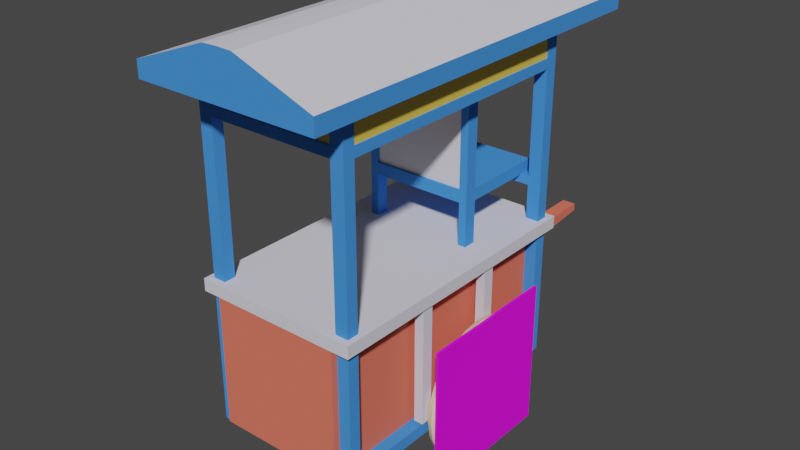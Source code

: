 # Source: GerobakBakso.blend  (saved by Blender 2.93.20; exported with 4.5.12 LTS)
import bpy
from mathutils import Matrix  # noqa: F401  (used for matrix-valued properties, if any)

bpy.ops.wm.read_factory_settings(use_empty=True)
scene = bpy.context.scene
scene.name = 'Scene'

# ---- collections
col_collection = bpy.data.collections.new('Collection'); scene.collection.children.link(col_collection)

# ---- images (referenced by path relative to the original .blend; pixels are not part of the script)
import os
ASSET_DIR = os.environ.get("B2B_ASSET_DIR", "")  # directory of the original .blend (textures are referenced by path, not embedded)
HERE = os.path.dirname(os.path.abspath(__file__))  # packed textures are extracted next to this script under _unpacked/

def load_image(name, relpath, width, height, colorspace="sRGB"):
    """Load a texture the original file referenced (path relative to the .blend, or extracted next to this script)."""
    p = next((c for c in (os.path.join(HERE, relpath), os.path.join(ASSET_DIR, relpath)) if relpath and os.path.exists(c)), "")
    if p:
        img = bpy.data.images.load(p, check_existing=True)
        img.name = name
    else:  # same state as the original file: an image datablock whose file is absent (Cycles renders it pink)
        img = bpy.data.images.new(name, width, height)
        img.source = "FILE"
        img.filepath = "//" + (relpath or name)
    img.colorspace_settings.name = colorspace
    return img
img_roadwheeltexture_png = load_image('RoadWheelTexture.png', 'RoadWheelTexture.png', 1024, 1024, 'sRGB')

# ---- materials (node trees are filled in below, after node groups)
mat_id_0 = bpy.data.materials.new('ID_0')
mat_id_0.use_transparent_shadow = False
mat_id_1 = bpy.data.materials.new('ID_1')
mat_id_1.use_transparent_shadow = False
mat_id_2 = bpy.data.materials.new('ID_2')
mat_id_2.use_transparent_shadow = False
mat_id_3 = bpy.data.materials.new('ID_3')
mat_id_3.use_transparent_shadow = False
mat_wood = bpy.data.materials.new('wood')
mat_wood.use_transparent_shadow = False
mat_wheelpng = bpy.data.materials.new('wheelPng')
mat_wheelpng.use_transparent_shadow = False

# ---- material node trees
mat_id_0.use_nodes = True; mat_id_0.node_tree.nodes.clear()
_N = mat_id_0.node_tree.nodes; _L = mat_id_0.node_tree.links
n0 = _N.new('ShaderNodeBsdfPrincipled'); n0.name = 'Principled BSDF'; n0.location = (10, 300)
n0.distribution = 'GGX'
n0.subsurface_method = 'BURLEY'
n0.inputs[0].default_value = (0.7243, 0.715, 0.8, 1.0)
n0.inputs[2].default_value = 0.0
n0.inputs[3].default_value = 1.45
n0.inputs[13].default_value = 0.0
n0.inputs[27].default_value = (0.0, 0.0, 0.0, 1.0)
n0.inputs[28].default_value = 1.0
n1 = _N.new('ShaderNodeOutputMaterial'); n1.name = 'Material Output'; n1.location = (300, 300)
_L.new(n0.outputs[0], n1.inputs[0])
n1.is_active_output = True
mat_id_1.use_nodes = True; mat_id_1.node_tree.nodes.clear()
_N = mat_id_1.node_tree.nodes; _L = mat_id_1.node_tree.links
n0 = _N.new('ShaderNodeBsdfPrincipled'); n0.name = 'Principled BSDF'; n0.location = (10, 300)
n0.distribution = 'GGX'
n0.subsurface_method = 'BURLEY'
n0.inputs[0].default_value = (0.06384, 0.2764, 0.8, 1.0)
n0.inputs[2].default_value = 0.0
n0.inputs[3].default_value = 1.45
n0.inputs[13].default_value = 0.0
n0.inputs[27].default_value = (0.0, 0.0, 0.0, 1.0)
n0.inputs[28].default_value = 1.0
n1 = _N.new('ShaderNodeOutputMaterial'); n1.name = 'Material Output'; n1.location = (300, 300)
_L.new(n0.outputs[0], n1.inputs[0])
n1.is_active_output = True
mat_id_2.use_nodes = True; mat_id_2.node_tree.nodes.clear()
_N = mat_id_2.node_tree.nodes; _L = mat_id_2.node_tree.links
n0 = _N.new('ShaderNodeBsdfPrincipled'); n0.name = 'Principled BSDF'; n0.location = (10, 300)
n0.distribution = 'GGX'
n0.subsurface_method = 'BURLEY'
n0.inputs[0].default_value = (0.8, 0.5748, 0.08248, 1.0)
n0.inputs[3].default_value = 1.45
n0.inputs[27].default_value = (0.0, 0.0, 0.0, 1.0)
n0.inputs[28].default_value = 1.0
n1 = _N.new('ShaderNodeOutputMaterial'); n1.name = 'Material Output'; n1.location = (300, 300)
_L.new(n0.outputs[0], n1.inputs[0])
n1.is_active_output = True
mat_id_3.use_nodes = True; mat_id_3.node_tree.nodes.clear()
_N = mat_id_3.node_tree.nodes; _L = mat_id_3.node_tree.links
n0 = _N.new('ShaderNodeBsdfPrincipled'); n0.name = 'Principled BSDF'; n0.location = (10, 300)
n0.distribution = 'GGX'
n0.subsurface_method = 'BURLEY'
n0.inputs[0].default_value = (0.8, 0.1764, 0.1153, 1.0)
n0.inputs[2].default_value = 0.0
n0.inputs[3].default_value = 1.45
n0.inputs[13].default_value = 0.0
n0.inputs[27].default_value = (0.0, 0.0, 0.0, 1.0)
n0.inputs[28].default_value = 1.0
n1 = _N.new('ShaderNodeOutputMaterial'); n1.name = 'Material Output'; n1.location = (300, 300)
_L.new(n0.outputs[0], n1.inputs[0])
n1.is_active_output = True
mat_wood.use_nodes = True; mat_wood.node_tree.nodes.clear()
_N = mat_wood.node_tree.nodes; _L = mat_wood.node_tree.links
n0 = _N.new('ShaderNodeBsdfPrincipled'); n0.name = 'Principled BSDF'; n0.location = (10, 300)
n0.distribution = 'GGX'
n0.subsurface_method = 'BURLEY'
n0.inputs[0].default_value = (0.8, 0.6512, 0.3836, 1.0)
n0.inputs[3].default_value = 1.45
n0.inputs[13].default_value = 0.0
n0.inputs[27].default_value = (0.0, 0.0, 0.0, 1.0)
n0.inputs[28].default_value = 1.0
n1 = _N.new('ShaderNodeOutputMaterial'); n1.name = 'Material Output'; n1.location = (300, 300)
_L.new(n0.outputs[0], n1.inputs[0])
n1.is_active_output = True
mat_wheelpng.use_nodes = True; mat_wheelpng.node_tree.nodes.clear()
_N = mat_wheelpng.node_tree.nodes; _L = mat_wheelpng.node_tree.links
n0 = _N.new('ShaderNodeBsdfPrincipled'); n0.name = 'Principled BSDF'; n0.location = (10, 300)
n0.distribution = 'GGX'
n0.subsurface_method = 'BURLEY'
n0.inputs[3].default_value = 1.45
n0.inputs[27].default_value = (0.0, 0.0, 0.0, 1.0)
n0.inputs[28].default_value = 1.0
n1 = _N.new('ShaderNodeOutputMaterial'); n1.name = 'Material Output'; n1.location = (300, 300)
n2 = _N.new('ShaderNodeTexImage'); n2.name = 'Image Texture'; n2.location = (-280, 279)
n2.image = img_roadwheeltexture_png
_L.new(n0.outputs[0], n1.inputs[0])
_L.new(n2.outputs[0], n0.inputs[0])
n1.is_active_output = True

# ---- world
world_world = bpy.data.worlds.new('World'); scene.world = world_world
world_world.use_nodes = True; world_world.node_tree.nodes.clear()
_N = world_world.node_tree.nodes; _L = world_world.node_tree.links
n0 = _N.new('ShaderNodeOutputWorld'); n0.name = 'World Output'; n0.location = (300, 300)
n1 = _N.new('ShaderNodeBackground'); n1.name = 'Background'; n1.location = (10, 300)
n1.inputs[0].default_value = (0.05088, 0.05088, 0.05088, 1.0)
_L.new(n1.outputs[0], n0.inputs[0])
n0.is_active_output = True
world_world.color = (0.05088, 0.05088, 0.05088)
world_world.use_sun_shadow = False
world_world.sun_shadow_jitter_overblur = 0.0

# ---- meshes
me_cube = bpy.data.meshes.new('Cube')
me_cube.from_pydata([(0.0, -1.422, -0.1157), (0.0, -1.422, 1.116), (0.0, 1.348, -0.1157), (0.0, 1.348, 1.116), (0.6157, -1.422, -0.1157), (0.6157, -1.422, 1.116), (0.6157, 1.348, -0.1157), (0.6157, 1.348, 1.116), (0.0, -1.422, 1.234), (0.0, 1.348, 1.234), (0.6157, 1.348, 1.234), (0.6157, -1.422, 1.234), (0.7846, 1.348, 1.116), (0.7846, -1.422, 1.116), (0.7846, 1.348, 1.234), (0.7846, -1.422, 1.234), (0.6061, -1.359, -0.0559), (0.6061, -1.359, 1.546), (0.6061, -1.247, -0.0559), (0.6061, -1.247, 1.546), (0.7315, -1.359, -0.0559), (0.7315, -1.359, 1.546), (0.7315, -1.247, -0.0559), (0.7315, -1.247, 1.546), (0.6061, -1.247, -0.1684), (0.6061, -1.359, -0.1684), (0.7315, -1.247, -0.1684), (0.7315, -1.359, -0.1684), (0.7315, 1.161, -0.0559), (0.6061, 1.161, -0.0559), (0.7315, 1.161, -0.1684), (0.6061, 1.161, -0.1684), (0.7315, 1.278, -0.0559), (0.6061, 1.278, -0.0559), (0.7315, 1.278, -0.1684), (0.6061, 1.278, -0.1684), (0.7315, 1.161, 1.559), (0.6061, 1.161, 1.559), (0.7315, 1.278, 1.559), (0.6061, 1.278, 1.559), (0.7315, 1.161, 1.643), (0.6061, 1.161, 1.643), (0.7315, 1.278, 1.643), (0.6061, 1.278, 1.643), (0.0, 1.278, 1.559), (0.0, 1.161, 1.559), (0.0, 1.278, 1.643), (0.0, 1.161, 1.643), (0.6061, -1.359, 2.659), (0.6061, -1.247, 2.659), (0.7315, -1.247, 2.659), (0.7315, -1.359, 2.659), (0.7315, 1.161, 2.659), (0.6061, 1.161, 2.659), (0.7315, 1.278, 2.659), (0.6061, 1.278, 2.659), (0.6061, -1.359, 2.752), (0.6061, -1.247, 2.752), (0.7315, -1.247, 2.752), (0.7315, -1.359, 2.752), (0.7315, 1.161, 2.752), (0.6061, 1.161, 2.752), (0.7315, 1.278, 2.752), (0.6061, 1.278, 2.752), (0.6061, -1.359, 3.068), (0.6061, -1.247, 3.068), (0.7315, -1.247, 3.068), (0.7315, -1.359, 3.068), (0.7315, 1.161, 3.068), (0.6061, 1.161, 3.068), (0.7315, 1.278, 3.068), (0.6061, 1.278, 3.068), (0.0, -1.359, 2.659), (0.0, -1.247, 2.659), (0.0, 1.278, 2.659), (0.0, 1.161, 2.659), (0.0, -1.359, 2.752), (0.0, -1.247, 2.752), (0.0, 1.278, 2.752), (0.0, 1.161, 2.752), (0.7603, -0.3873, 1.202), (0.7603, -0.3873, -0.02191), (0.7603, -0.4992, 1.202), (0.7603, -0.4992, -0.02191), (0.671, -0.3873, 1.202), (0.671, -0.3873, -0.02191), (0.671, -0.4992, 1.202), (0.671, -0.4992, -0.02191), (0.7603, 0.4429, 1.202), (0.7603, 0.4429, -0.02191), (0.7603, 0.331, 1.202), (0.7603, 0.331, -0.02191), (0.671, 0.4429, 1.202), (0.671, 0.4429, -0.02191), (0.671, 0.331, 1.202), (0.671, 0.331, -0.02191), (0.525, 0.4763, 3.036), (0.525, 0.4763, 1.749), (0.525, 0.3538, 3.036), (0.525, 0.3538, 1.749), (0.4499, 0.4763, 3.036), (0.4499, 0.4763, 1.749), (0.4499, 0.3538, 3.036), (0.4499, 0.3538, 1.749), (0.4728, 0.4522, 3.036), (0.4728, 0.4522, 1.749), (0.4728, 0.3779, 3.036), (0.4728, 0.3779, 1.749), (0.0, 0.4522, 3.036), (0.0, 0.4522, 1.749), (0.0, 0.3779, 3.036), (0.0, 0.3779, 1.749), (0.4499, 0.3538, 1.636), (0.525, 0.3538, 1.636), (0.525, 0.4763, 1.636), (0.4499, 0.4763, 1.636), (0.0, 0.4763, 1.749), (0.0, 0.3538, 1.749), (0.0, 0.4763, 1.636), (0.0, 0.3538, 1.636), (0.4499, 0.3538, 1.154), (0.525, 0.3538, 1.154), (0.525, 0.4763, 1.154), (0.4499, 0.4763, 1.154), (0.525, 1.289, 1.749), (0.4499, 1.289, 1.749), (0.525, 1.289, 1.636), (0.4499, 1.289, 1.636), (0.0, 1.289, 1.636), (0.0, 1.289, 1.749), (0.0, -1.328, 2.717), (0.0, -1.328, 3.048), (0.0, 1.245, 2.717), (0.0, 1.245, 3.048), (0.7202, -1.328, 2.717), (0.7202, -1.328, 3.048), (0.7202, 1.245, 2.717), (0.7202, 1.245, 3.048), (0.0, -1.774, 3.011), (0.0, 2.011, 3.011), (0.8746, -1.774, 3.011), (0.8746, -1.774, 3.164), (0.8746, 2.011, 3.011), (0.8746, 2.011, 3.164), (0.142, -1.774, 3.436), (0.0, -1.774, 3.44), (0.0, 2.011, 3.44), (0.142, 2.011, 3.436), (0.6575, 1.201, 0.9659), (0.5321, 1.201, 0.9659), (0.6575, 1.201, 1.105), (0.5321, 1.201, 1.105), (0.6575, 1.915, 1.041), (0.5321, 1.915, 1.041), (0.6575, 1.915, 1.105), (0.5321, 1.915, 1.105)], [], [(2, 3, 7, 6), (6, 7, 5, 4), (4, 5, 1, 0), (2, 6, 4, 0), (10, 11, 15, 14), (10, 9, 8, 11), (1, 5, 11, 8), (7, 3, 9, 10), (13, 12, 14, 15), (5, 7, 12, 13), (11, 5, 13, 15), (7, 10, 14, 12), (16, 17, 19, 18), (18, 19, 23, 22), (22, 23, 21, 20), (20, 21, 17, 16), (24, 18, 29, 31), (40, 42, 54, 52), (24, 26, 27, 25), (16, 18, 24, 25), (22, 20, 27, 26), (20, 16, 25, 27), (28, 30, 34, 32), (18, 22, 28, 29), (26, 24, 31, 30), (22, 26, 30, 28), (33, 32, 34, 35), (32, 33, 39, 38), (31, 29, 33, 35), (30, 31, 35, 34), (39, 37, 45, 44), (28, 32, 38, 36), (29, 28, 36, 37), (33, 29, 37, 39), (21, 23, 50, 51), (38, 39, 43, 42), (36, 38, 42, 40), (37, 36, 40, 41), (44, 45, 47, 46), (37, 41, 47, 45), (43, 39, 44, 46), (41, 43, 46, 47), (48, 51, 59, 56), (54, 55, 63, 62), (19, 17, 48, 49), (41, 40, 52, 53), (17, 21, 51, 48), (23, 19, 49, 50), (43, 41, 53, 55), (42, 43, 55, 54), (63, 61, 69, 71), (57, 56, 64, 65), (49, 57, 61, 53), (52, 54, 62, 60), (57, 58, 60, 61), (51, 50, 58, 59), (56, 57, 77, 76), (48, 56, 76, 72), (66, 65, 64, 67), (69, 68, 70, 71), (62, 63, 71, 70), (56, 59, 67, 64), (58, 57, 65, 66), (60, 62, 70, 68), (61, 60, 68, 69), (59, 58, 66, 67), (50, 52, 60, 58), (49, 53, 52, 50), (73, 72, 76, 77), (74, 75, 79, 78), (61, 63, 78, 79), (57, 49, 73, 77), (63, 55, 74, 78), (49, 48, 72, 73), (53, 61, 79, 75), (55, 53, 75, 74), (85, 81, 83, 87), (85, 84, 80, 81), (87, 86, 84, 85), (83, 82, 86, 87), (80, 84, 86, 82), (81, 80, 82, 83), (93, 89, 91, 95), (93, 92, 88, 89), (95, 94, 92, 93), (91, 90, 94, 95), (88, 92, 94, 90), (89, 88, 90, 91), (97, 99, 113, 114), (101, 100, 96, 97), (103, 102, 100, 101), (99, 98, 102, 103), (96, 100, 102, 98), (97, 96, 98, 99), (109, 105, 107, 111), (109, 108, 104, 105), (111, 110, 108, 109), (107, 106, 110, 111), (104, 108, 110, 106), (105, 104, 106, 107), (113, 112, 120, 121), (101, 97, 124, 125), (99, 103, 112, 113), (112, 103, 117, 119), (117, 116, 118, 119), (115, 118, 128, 127), (103, 101, 116, 117), (115, 112, 119, 118), (123, 122, 121, 120), (114, 113, 121, 122), (115, 114, 122, 123), (112, 115, 123, 120), (125, 124, 126, 127), (125, 127, 128, 129), (114, 115, 127, 126), (118, 116, 129, 128), (116, 101, 125, 129), (97, 114, 126, 124), (130, 131, 133, 132), (132, 133, 137, 136), (136, 137, 135, 134), (134, 135, 131, 130), (132, 136, 134, 130), (137, 133, 131, 135), (143, 147, 144, 141), (142, 143, 141, 140), (138, 145, 146, 139), (139, 142, 140, 138), (139, 146, 147, 143, 142), (144, 147, 146, 145), (140, 141, 144, 145, 138), (148, 150, 151, 149), (152, 153, 155, 154), (149, 151, 155, 153), (148, 149, 153, 152), (150, 148, 152, 154), (151, 150, 154, 155)])
me_cube.polygons.foreach_set('material_index', [3, 3, 3, 3, 0, 0, 0, 0, 0, 0, 0, 0, 1, 1, 1, 1, 1, 1, 1, 1, 1, 1, 1, 1, 1, 1, 1, 1, 1, 1, 1, 1, 1, 1, 1, 1, 1, 1, 1, 1, 1, 1, 1, 1, 1, 1, 1, 1, 1, 1, 1, 1, 1, 1, 1, 1, 1, 1, 1, 1, 1, 1, 1, 1, 1, 1, 1, 1, 1, 1, 1, 1, 1, 1, 1, 1, 0, 0, 0, 0, 0, 0, 0, 0, 0, 0, 0, 0, 1, 1, 1, 1, 1, 1, 0, 0, 0, 0, 0, 0, 1, 1, 1, 1, 1, 1, 1, 1, 1, 1, 1, 1, 1, 1, 1, 1, 1, 1, 2, 2, 2, 2, 2, 2, 0, 1, 0, 0, 1, 0, 1, 3, 3, 3, 3, 3, 3])
_uv = me_cube.uv_layers.new(name='UVMap')
_uv.uv.foreach_set('vector', [0.1829, 0.9072, 0.1829, 0.7559, 0.2586, 0.7559, 0.2586, 0.9072, 0.4773, 0.6899, 0.326, 0.6899, 0.326, 0.3494, 0.4773, 0.3494, 0.9261, 0.0006192, 0.9261, 0.152, 0.8504, 0.152, 0.8504, 0.0006192, 0.9079, 0.8075, 0.8323, 0.8075, 0.8323, 0.4671, 0.9079, 0.4671, 0.2586, 0.7401, 0.2586, 0.3996, 0.2793, 0.3996, 0.2793, 0.7401, 0.2586, 0.7401, 0.1829, 0.7401, 0.1829, 0.3996, 0.2586, 0.3996, 0.8504, 0.152, 0.9261, 0.152, 0.9261, 0.1665, 0.8504, 0.1665, 0.2586, 0.7559, 0.1829, 0.7559, 0.1829, 0.7413, 0.2586, 0.7413, 0.9994, 0.0006192, 0.9994, 0.3411, 0.9848, 0.3411, 0.9848, 0.0006192, 0.9718, 0.4671, 0.9718, 0.8075, 0.951, 0.8075, 0.951, 0.4671, 0.9261, 0.1665, 0.9261, 0.152, 0.9469, 0.152, 0.9469, 0.1665, 0.2586, 0.7559, 0.2586, 0.7413, 0.2794, 0.7413, 0.2794, 0.7559, 0.6501, 0.01445, 0.6501, 0.2113, 0.6363, 0.2113, 0.6363, 0.01445, 0.9836, 0.0006192, 0.9836, 0.1975, 0.9682, 0.1975, 0.9682, 0.0006192, 0.01438, 0.01445, 0.01438, 0.2113, 0.0006192, 0.2113, 0.0006192, 0.01445, 0.0006192, 0.7836, 0.0006192, 0.5867, 0.01604, 0.5867, 0.01604, 0.7836, 0.6363, 0.0006192, 0.6363, 0.01445, 0.3404, 0.01445, 0.3404, 0.0006192, 0.3103, 0.2232, 0.3247, 0.2232, 0.3247, 0.3481, 0.3103, 0.3481, 0.9884, 0.4808, 0.973, 0.4808, 0.973, 0.4671, 0.9884, 0.4671, 0.6501, 0.01445, 0.6363, 0.01445, 0.6363, 0.0006192, 0.6501, 0.0006192, 0.01438, 0.01445, 0.0006192, 0.01445, 0.0006192, 0.0006192, 0.01438, 0.0006192, 0.0006192, 0.7836, 0.01604, 0.7836, 0.01604, 0.7974, 0.0006192, 0.7974, 0.3103, 0.01445, 0.3103, 0.0006192, 0.3247, 0.0006192, 0.3247, 0.01445, 0.4589, 0.6911, 0.4743, 0.6911, 0.4743, 0.987, 0.4589, 0.987, 0.973, 0.4808, 0.9884, 0.4808, 0.9884, 0.7767, 0.973, 0.7767, 0.01438, 0.01445, 0.01438, 0.0006192, 0.3103, 0.0006192, 0.3103, 0.01445, 0.1072, 0.4135, 0.09177, 0.4135, 0.09177, 0.3996, 0.1072, 0.3996, 0.09177, 0.4135, 0.1072, 0.4135, 0.1072, 0.6119, 0.09177, 0.6119, 0.3404, 0.0006192, 0.3404, 0.01445, 0.326, 0.01445, 0.326, 0.0006192, 0.973, 0.7767, 0.9884, 0.7767, 0.9884, 0.7912, 0.973, 0.7912, 0.5637, 0.8158, 0.5781, 0.8158, 0.5781, 0.8903, 0.5637, 0.8903, 0.3103, 0.01445, 0.3247, 0.01445, 0.3247, 0.2129, 0.3103, 0.2129, 0.7258, 0.4671, 0.7413, 0.4671, 0.7413, 0.6655, 0.7258, 0.6655, 0.326, 0.01445, 0.3404, 0.01445, 0.3404, 0.2129, 0.326, 0.2129, 0.0006192, 0.2113, 0.01438, 0.2113, 0.01438, 0.3481, 0.0006192, 0.3481, 0.09177, 0.6119, 0.1072, 0.6119, 0.1072, 0.6222, 0.09177, 0.6222, 0.3103, 0.2129, 0.3247, 0.2129, 0.3247, 0.2232, 0.3103, 0.2232, 0.7258, 0.6655, 0.7413, 0.6655, 0.7413, 0.6758, 0.7258, 0.6758, 0.8081, 0.4354, 0.8081, 0.4498, 0.7978, 0.4498, 0.7978, 0.4354, 0.7258, 0.6655, 0.7258, 0.6758, 0.6513, 0.6758, 0.6513, 0.6655, 0.1072, 0.6222, 0.1072, 0.6119, 0.1817, 0.6119, 0.1817, 0.6222, 0.5974, 0.8158, 0.6118, 0.8158, 0.6118, 0.8903, 0.5974, 0.8903, 0.01604, 0.4499, 0.0006192, 0.4499, 0.0006192, 0.4384, 0.01604, 0.4384, 0.09177, 0.7471, 0.1072, 0.7471, 0.1072, 0.7586, 0.09177, 0.7586, 0.6363, 0.2113, 0.6501, 0.2113, 0.6501, 0.3481, 0.6363, 0.3481, 0.7258, 0.6758, 0.7413, 0.6758, 0.7413, 0.8007, 0.7258, 0.8007, 0.01604, 0.5867, 0.0006192, 0.5867, 0.0006192, 0.4499, 0.01604, 0.4499, 0.9682, 0.1975, 0.9836, 0.1975, 0.9836, 0.3343, 0.9682, 0.3343, 0.8265, 0.3182, 0.8409, 0.3182, 0.8409, 0.4431, 0.8265, 0.4431, 0.09177, 0.6222, 0.1072, 0.6222, 0.1072, 0.7471, 0.09177, 0.7471, 0.5974, 0.8915, 0.6118, 0.8915, 0.6118, 0.9303, 0.5974, 0.9303, 0.6207, 0.8915, 0.6344, 0.8915, 0.6344, 0.9303, 0.6207, 0.9303, 0.9443, 0.4637, 0.9329, 0.4637, 0.9329, 0.1677, 0.9443, 0.1677, 0.3103, 0.3481, 0.3247, 0.3481, 0.3247, 0.3596, 0.3103, 0.3596, 0.4422, 0.6911, 0.4576, 0.6911, 0.4576, 0.987, 0.4422, 0.987, 0.0006192, 0.3481, 0.01438, 0.3481, 0.01438, 0.3596, 0.0006192, 0.3596, 0.2806, 0.8311, 0.2944, 0.8311, 0.2944, 0.9056, 0.2806, 0.9056, 0.01604, 0.4499, 0.01604, 0.4384, 0.09053, 0.4384, 0.09053, 0.4499, 0.7745, 0.4504, 0.7745, 0.4658, 0.7607, 0.4658, 0.7607, 0.4504, 0.2972, 0.7326, 0.2972, 0.7172, 0.3117, 0.7172, 0.3117, 0.7326, 0.09177, 0.7586, 0.1072, 0.7586, 0.1072, 0.7974, 0.09177, 0.7974, 0.01604, 0.4384, 0.0006192, 0.4384, 0.0006192, 0.3996, 0.01604, 0.3996, 0.8985, 0.4003, 0.9139, 0.4003, 0.9139, 0.4391, 0.8985, 0.4391, 0.3103, 0.3596, 0.3247, 0.3596, 0.3247, 0.3984, 0.3103, 0.3984, 0.8819, 0.4003, 0.8973, 0.4003, 0.8973, 0.4391, 0.8819, 0.4391, 0.0006192, 0.3596, 0.01438, 0.3596, 0.01438, 0.3984, 0.0006192, 0.3984, 0.01438, 0.3481, 0.3103, 0.3481, 0.3103, 0.3596, 0.01438, 0.3596, 0.9316, 0.1677, 0.9316, 0.4637, 0.9162, 0.4637, 0.9162, 0.1677, 0.7722, 0.4354, 0.7722, 0.4492, 0.7607, 0.4492, 0.7607, 0.4354, 0.3244, 0.7172, 0.3244, 0.7317, 0.3129, 0.7317, 0.3129, 0.7172, 0.6357, 0.8158, 0.6501, 0.8158, 0.6501, 0.8903, 0.6357, 0.8903, 0.3083, 0.8311, 0.3197, 0.8311, 0.3197, 0.9056, 0.3083, 0.9056, 0.1072, 0.7586, 0.1072, 0.7471, 0.1817, 0.7471, 0.1817, 0.7586, 0.6207, 0.8158, 0.6344, 0.8158, 0.6344, 0.8903, 0.6207, 0.8903, 0.3071, 0.9056, 0.2956, 0.9056, 0.2956, 0.8311, 0.3071, 0.8311, 0.5794, 0.8158, 0.5938, 0.8158, 0.5938, 0.8903, 0.5794, 0.8903, 0.7867, 0.4658, 0.7757, 0.4658, 0.7757, 0.4521, 0.7867, 0.4521, 0.962, 0.8088, 0.962, 0.9592, 0.951, 0.9592, 0.951, 0.8088, 0.7341, 0.802, 0.7341, 0.9524, 0.7203, 0.9524, 0.7203, 0.802, 0.831, 0.7846, 0.831, 0.9351, 0.82, 0.9351, 0.82, 0.7846, 0.7989, 0.4658, 0.7879, 0.4658, 0.7879, 0.4521, 0.7989, 0.4521, 0.9229, 0.7846, 0.9229, 0.9351, 0.9092, 0.9351, 0.9092, 0.7846, 0.7844, 0.4492, 0.7734, 0.4492, 0.7734, 0.4354, 0.7844, 0.4354, 0.8973, 0.8088, 0.8973, 0.9592, 0.8863, 0.9592, 0.8863, 0.8088, 0.9379, 0.7846, 0.9379, 0.9351, 0.9242, 0.9351, 0.9242, 0.7846, 0.8851, 0.8088, 0.8851, 0.9592, 0.8741, 0.9592, 0.8741, 0.8088, 0.7966, 0.4492, 0.7856, 0.4492, 0.7856, 0.4354, 0.7966, 0.4354, 0.7191, 0.802, 0.7191, 0.9524, 0.7053, 0.9524, 0.7053, 0.802, 0.341, 0.7643, 0.326, 0.7643, 0.326, 0.7504, 0.341, 0.7504, 0.9484, 0.7846, 0.9484, 0.9428, 0.9392, 0.9428, 0.9392, 0.7846, 0.8169, 0.7846, 0.8169, 0.9428, 0.8018, 0.9428, 0.8018, 0.7846, 0.915, 0.2409, 0.915, 0.3991, 0.9057, 0.3991, 0.9057, 0.2409, 0.8357, 0.4594, 0.8265, 0.4594, 0.8265, 0.4444, 0.8357, 0.4444, 0.341, 0.7643, 0.341, 0.9224, 0.326, 0.9224, 0.326, 0.7643, 0.5729, 0.8915, 0.5729, 0.9496, 0.5637, 0.9496, 0.5637, 0.8915, 0.8006, 0.7846, 0.8006, 0.9428, 0.7425, 0.9428, 0.7425, 0.7846, 0.9077, 0.8088, 0.9077, 0.9669, 0.8985, 0.9669, 0.8985, 0.8088, 0.05873, 0.7986, 0.05873, 0.9568, 0.0006192, 0.9568, 0.0006192, 0.7986, 0.5832, 0.8915, 0.5832, 0.9496, 0.5741, 0.9496, 0.5741, 0.8915, 0.9724, 0.8088, 0.9724, 0.9669, 0.9632, 0.9669, 0.9632, 0.8088, 0.915, 0.2271, 0.9057, 0.2271, 0.9057, 0.1677, 0.915, 0.1677, 0.0692, 0.8986, 0.05997, 0.8986, 0.05997, 0.7986, 0.0692, 0.7986, 0.915, 0.2409, 0.9057, 0.2409, 0.9057, 0.2271, 0.915, 0.2271, 0.9057, 0.2271, 0.9057, 0.2409, 0.8504, 0.2409, 0.8504, 0.2271, 0.4786, 0.9308, 0.4786, 0.9157, 0.4924, 0.9157, 0.4924, 0.9308, 0.7699, 0.3333, 0.8252, 0.3333, 0.8252, 0.4332, 0.7699, 0.4332, 0.0692, 0.9137, 0.0692, 0.8986, 0.1245, 0.8986, 0.1245, 0.9137, 0.7699, 0.3333, 0.7699, 0.3182, 0.8252, 0.3182, 0.8252, 0.3333, 0.8186, 0.4498, 0.8093, 0.4498, 0.8093, 0.4348, 0.8186, 0.4348, 0.341, 0.7504, 0.326, 0.7504, 0.326, 0.6911, 0.341, 0.6911, 0.6449, 0.9509, 0.6357, 0.9509, 0.6357, 0.8915, 0.6449, 0.8915, 0.8806, 0.4596, 0.8655, 0.4596, 0.8655, 0.4003, 0.8806, 0.4003, 0.8504, 0.4095, 0.8504, 0.4003, 0.8643, 0.4003, 0.8643, 0.4095, 0.8504, 0.4095, 0.8643, 0.4095, 0.8643, 0.4648, 0.8504, 0.4648, 0.7607, 0.3333, 0.7699, 0.3333, 0.7699, 0.4332, 0.7607, 0.4332, 0.4924, 0.9157, 0.4786, 0.9157, 0.4786, 0.8158, 0.4924, 0.8158, 0.1245, 0.8986, 0.0692, 0.8986, 0.0692, 0.7986, 0.1245, 0.7986, 0.341, 0.7643, 0.341, 0.7504, 0.441, 0.7504, 0.441, 0.7643, 0.3212, 0.716, 0.2806, 0.716, 0.2806, 0.3996, 0.3212, 0.3996, 0.3212, 0.8299, 0.2806, 0.8299, 0.2806, 0.7413, 0.3212, 0.7413, 0.9498, 0.7834, 0.9092, 0.7834, 0.9092, 0.4671, 0.9498, 0.4671, 0.8729, 0.8973, 0.8323, 0.8973, 0.8323, 0.8088, 0.8729, 0.8088, 0.831, 0.7834, 0.7425, 0.7834, 0.7425, 0.4671, 0.831, 0.4671, 0.8492, 0.317, 0.7607, 0.317, 0.7607, 0.0006192, 0.8492, 0.0006192, 0.6513, 0.0006192, 0.742, 0.0006192, 0.742, 0.4658, 0.6513, 0.4658, 0.967, 0.4658, 0.9481, 0.4658, 0.9481, 0.0006192, 0.967, 0.0006192, 0.6501, 0.8146, 0.5974, 0.8146, 0.5974, 0.3494, 0.6501, 0.3494, 0.5861, 0.8146, 0.4786, 0.8146, 0.4786, 0.3494, 0.5861, 0.3494, 0.7041, 0.9095, 0.6513, 0.9095, 0.6518, 0.892, 0.6853, 0.802, 0.7041, 0.802, 0.742, 0.4658, 0.742, 0.0006192, 0.7595, 0.0006192, 0.7595, 0.4658, 0.1257, 0.7986, 0.1446, 0.7986, 0.178, 0.8887, 0.1785, 0.9061, 0.1257, 0.9061, 0.296, 0.7172, 0.296, 0.7343, 0.2806, 0.7343, 0.2806, 0.7172, 0.5952, 0.3494, 0.5952, 0.3648, 0.5873, 0.3648, 0.5873, 0.3494, 0.5292, 0.9036, 0.512, 0.9036, 0.512, 0.8158, 0.52, 0.8158, 0.5304, 0.8158, 0.5458, 0.8158, 0.5458, 0.9036, 0.5304, 0.9036, 0.4937, 0.8158, 0.5108, 0.8158, 0.5016, 0.9036, 0.4937, 0.9036, 0.5471, 0.8158, 0.5625, 0.8158, 0.5625, 0.9036, 0.5471, 0.9036])
me_cube.materials.append(mat_id_0)
me_cube.materials.append(mat_id_1)
me_cube.materials.append(mat_id_2)
me_cube.materials.append(mat_id_3)
me_cube.use_remesh_fix_poles = True
me_cube.use_remesh_preserve_attributes = False
me_cube.use_mirror_vertex_groups = False
me_cube.update()
me_torus = bpy.data.meshes.new('Torus')
me_torus.from_pydata([(-0.004904, -0.008392, -0.7), (0.03526, -0.008392, -0.675), (0.04128, -0.08996, -0.6291), (0.03087, -0.008392, -0.5874), (-0.01733, -0.007772, -0.5838), (-0.04616, -0.008392, -0.655), (-0.05001, -0.008392, -0.6839), (-0.004904, 0.1703, -0.6765), (0.03526, 0.1639, -0.6524), (0.04145, 0.2332, -0.5826), (0.03087, 0.1412, -0.5677), (-0.01735, 0.1411, -0.5641), (-0.05201, 0.1712, -0.6568), (-0.004904, 0.3369, -0.6075), (0.03526, 0.3244, -0.5859), (0.03087, 0.2805, -0.51), (-0.01745, 0.2788, -0.5069), (-0.04616, 0.3144, -0.5686), (-0.05001, 0.3288, -0.5935), (-0.004904, 0.4799, -0.4978), (0.03526, 0.4622, -0.4801), (0.04114, 0.4777, -0.3982), (0.03087, 0.4002, -0.4181), (-0.01725, 0.3978, -0.4156), (-0.0517, 0.4675, -0.4854), (-0.004904, 0.5896, -0.3548), (0.03526, 0.5679, -0.3423), (0.03087, 0.492, -0.2985), (-0.01745, 0.489, -0.2967), (-0.04616, 0.5506, -0.3323), (-0.05001, 0.5756, -0.3467), (-0.004904, 0.6586, -0.1883), (0.03526, 0.6344, -0.1818), (0.04114, 0.6103, -0.09332), (0.03087, 0.5498, -0.1591), (-0.01725, 0.5464, -0.1583), (-0.05156, 0.641, -0.1835), (-0.004904, 0.6821, -0.009543), (0.03526, 0.6571, -0.009543), (0.03087, 0.5694, -0.009543), (-0.01746, 0.5659, -0.009543), (-0.04616, 0.6371, -0.009543), (-0.05001, 0.6659, -0.009543), (-0.004904, 0.6586, 0.1692), (0.03526, 0.6344, 0.1627), (0.04156, 0.5655, 0.2317), (0.03087, 0.5498, 0.14), (-0.01734, 0.5465, 0.1386), (-0.04616, 0.6151, 0.1575), (-0.05001, 0.643, 0.165), (-0.004904, 0.5896, 0.3357), (0.03526, 0.5679, 0.3232), (0.03087, 0.492, 0.2794), (-0.01735, 0.4894, 0.2769), (-0.05201, 0.5763, 0.3211), (-0.004904, 0.4799, 0.4787), (0.03526, 0.4622, 0.461), (0.03938, 0.3702, 0.4722), (0.02676, 0.3777, 0.3853), (-0.01779, 0.3977, 0.3965), (-0.04606, 0.4492, 0.4484), (-0.05001, 0.4684, 0.4673), (-0.004904, 0.3369, 0.5884), (0.03526, 0.3244, 0.5668), (0.02662, 0.2685, 0.4681), (-0.01737, 0.2784, 0.4877), (-0.04616, 0.3144, 0.5495), (-0.05001, 0.3288, 0.5745), (-0.004904, 0.1703, 0.6574), (0.03526, 0.1639, 0.6333), (0.04157, 0.08001, 0.6069), (0.03087, 0.1412, 0.5486), (-0.01779, 0.1402, 0.5451), (-0.0461, 0.1591, 0.615), (-0.05001, 0.1661, 0.6418), (-0.004904, -0.008392, 0.6809), (0.03526, -0.008392, 0.656), (0.03087, -0.008392, 0.5683), (-0.01734, -0.008915, 0.5648), (-0.05207, -0.01628, 0.6624), (-0.004904, -0.1871, 0.6574), (0.03526, -0.1806, 0.6333), (0.0413, -0.1684, 0.5876), (0.03087, -0.1579, 0.5486), (-0.01733, -0.1576, 0.545), (-0.05201, -0.188, 0.6377), (-0.004904, -0.3536, 0.5884), (0.03526, -0.3411, 0.5668), (0.04146, -0.3838, 0.4862), (0.03087, -0.2973, 0.4909), (-0.01733, -0.2961, 0.4875), (-0.04616, -0.3311, 0.5495), (-0.05001, -0.3456, 0.5745), (-0.004904, -0.4966, 0.4787), (0.03526, -0.479, 0.461), (0.03087, -0.417, 0.399), (-0.01735, -0.4151, 0.396), (-0.05201, -0.4875, 0.4612), (-0.004904, -0.6064, 0.3357), (0.03526, -0.5847, 0.3232), (0.04128, -0.5857, 0.2296), (0.03087, -0.5088, 0.2794), (-0.01736, -0.5062, 0.2769), (-0.04616, -0.5674, 0.3132), (-0.05001, -0.5924, 0.3276), (-0.004904, -0.6754, 0.1692), (0.03526, -0.6512, 0.1627), (0.03087, -0.5665, 0.14), (-0.01736, -0.5634, 0.1383), (-0.05207, -0.6595, 0.1567), (-0.004904, -0.6989, -0.009543), (0.03526, -0.6739, -0.009543), (0.04114, -0.6237, -0.1031), (0.03087, -0.5862, -0.009543), (-0.01734, -0.5827, -0.01007), (-0.05207, -0.6803, -0.01743), (-0.004904, -0.6754, -0.1883), (0.03526, -0.6512, -0.1818), (0.03087, -0.5665, -0.1591), (-0.01746, -0.5631, -0.1582), (-0.04616, -0.6319, -0.1766), (-0.05001, -0.6598, -0.1841), (-0.004904, -0.6064, -0.3548), (0.03526, -0.5847, -0.3423), (0.0413, -0.5438, -0.3186), (0.03087, -0.5088, -0.2985), (-0.01725, -0.5057, -0.2968), (-0.05164, -0.5921, -0.3437), (-0.004904, -0.4966, -0.4978), (0.03526, -0.479, -0.4801), (0.04145, -0.3901, -0.5005), (0.03087, -0.417, -0.4181), (-0.01736, -0.414, -0.4162), (-0.05222, -0.4815, -0.4876), (-0.004904, -0.3536, -0.6075), (0.03526, -0.3411, -0.5859), (0.03087, -0.2973, -0.51), (-0.01734, -0.2951, -0.5072), (-0.05201, -0.339, -0.5942), (-0.004904, -0.1871, -0.6765), (0.03526, -0.1806, -0.6524), (0.03087, -0.1579, -0.5677), (-0.01733, -0.1564, -0.5644), (-0.05218, -0.1807, -0.6594), (-0.03915, -0.001249, 0.1426), (0.03385, -0.001249, 0.1426), (-0.03915, 0.1022, 0.08293), (0.03385, 0.1022, 0.08293), (-0.03915, 0.1022, -0.03648), (0.03385, 0.1022, -0.03648), (-0.03915, -0.001249, -0.09619), (0.03385, -0.001249, -0.09619), (-0.03915, -0.1047, -0.03648), (0.03385, -0.1047, -0.03648), (-0.03915, -0.1047, 0.08293), (0.03385, -0.1047, 0.08293), (0.04649, -0.7097, 0.7238), (0.04649, -0.7097, -0.6961), (0.04649, 0.7101, 0.7238), (0.04649, 0.7101, -0.6961), (0.06899, 0.7101, 0.7238), (0.06899, -0.7097, 0.7238), (0.06899, -0.7097, -0.6961), (0.06899, 0.7101, -0.6961)], [], [(5, 12, 6), (10, 9, 15), (18, 12, 17), (33, 32, 38), (33, 39, 34), (36, 41, 42), (54, 60, 61), (58, 57, 64), (65, 72, 73), (71, 70, 77), (79, 73, 78), (73, 79, 74), (85, 91, 92), (88, 95, 89), (91, 97, 92), (104, 97, 103), (101, 100, 107), (112, 111, 117), (113, 112, 118), (115, 120, 121), (131, 130, 136), (141, 2, 3), (6, 143, 5), (10, 3, 2, 9), (10, 11, 4, 3), (4, 11, 12, 5), (6, 12, 7, 0), (7, 13, 14, 8), (16, 11, 10, 15), (9, 8, 14), (11, 16, 17, 12), (18, 13, 7, 12), (13, 19, 20, 14), (20, 21, 9, 14), (21, 22, 15, 9), (15, 22, 23, 16), (23, 24, 17, 16), (24, 19, 13, 18), (24, 18, 17), (25, 26, 20, 19), (28, 23, 22, 27), (21, 20, 26), (27, 22, 21), (23, 28, 29, 24), (25, 19, 24, 30), (24, 29, 30), (31, 32, 26, 25), (26, 32, 33, 21), (33, 34, 27, 21), (34, 35, 28, 27), (35, 36, 29, 28), (30, 36, 31, 25), (30, 29, 36), (37, 38, 32, 31), (39, 40, 35, 34), (35, 40, 41, 36), (42, 37, 31, 36), (43, 44, 38, 37), (45, 33, 38, 44), (33, 45, 46, 39), (47, 40, 39, 46), (47, 48, 41, 40), (49, 42, 41, 48), (49, 43, 37, 42), (50, 51, 44, 43), (52, 53, 47, 46), (45, 44, 51), (52, 46, 45), (53, 54, 48, 47), (50, 43, 49, 54), (54, 49, 48), (50, 55, 56, 51), (56, 57, 45, 51), (57, 58, 52, 45), (52, 58, 59, 53), (61, 55, 50, 54), (53, 59, 60), (54, 53, 60), (63, 56, 55, 62), (58, 64, 65, 59), (57, 56, 63), (66, 67, 61, 60), (60, 59, 65), (60, 65, 66), (67, 62, 55, 61), (68, 69, 63, 62), (63, 69, 70, 57), (57, 70, 71, 64), (64, 71, 72, 65), (66, 73, 74, 67), (66, 65, 73), (74, 68, 62, 67), (68, 75, 76, 69), (78, 72, 71, 77), (69, 76, 70), (75, 68, 74, 79), (78, 73, 72), (80, 81, 76, 75), (81, 82, 70, 76), (82, 83, 77, 70), (83, 84, 78, 77), (85, 79, 78, 84), (79, 85, 80, 75), (80, 86, 87, 81), (81, 87, 88, 82), (89, 83, 82, 88), (89, 90, 84, 83), (91, 85, 84, 90), (92, 86, 80, 85), (94, 87, 86, 93), (95, 96, 90, 89), (87, 94, 88), (97, 91, 90, 96), (93, 86, 92, 97), (99, 94, 93, 98), (100, 88, 94, 99), (100, 101, 95, 88), (102, 96, 95, 101), (96, 102, 103, 97), (104, 98, 93, 97), (105, 106, 99, 98), (101, 107, 108, 102), (99, 106, 100), (102, 108, 109, 103), (104, 109, 105, 98), (109, 104, 103), (105, 110, 111, 106), (111, 112, 100, 106), (113, 107, 100, 112), (114, 108, 107, 113), (108, 114, 115, 109), (110, 105, 109, 115), (110, 116, 117, 111), (118, 119, 114, 113), (120, 115, 114, 119), (115, 121, 116, 110), (123, 117, 116, 122), (117, 123, 124, 112), (112, 124, 125, 118), (118, 125, 126, 119), (126, 127, 120, 119), (127, 122, 116, 121), (121, 120, 127), (122, 128, 129, 123), (130, 124, 123, 129), (124, 130, 131, 125), (125, 131, 132, 126), (133, 127, 126, 132), (133, 128, 122, 127), (8, 9, 2, 1), (134, 135, 129, 128), (137, 132, 131, 136), (130, 129, 135), (132, 137, 138, 133), (133, 138, 134, 128), (134, 139, 140, 135), (135, 140, 2, 130), (2, 141, 136, 130), (141, 142, 137, 136), (143, 138, 137, 142), (143, 139, 134, 138), (1, 140, 139, 0), (3, 4, 142, 141), (140, 1, 2), (5, 143, 142, 4), (6, 0, 139, 143), (7, 8, 1, 0), (146, 144, 145, 147), (148, 146, 147, 149), (150, 148, 149, 151), (152, 150, 151, 153), (155, 154, 152, 153), (153, 151, 149, 147, 145, 155), (145, 144, 154, 155), (150, 152, 154, 144, 146, 148), (156, 158, 159, 157), (161, 162, 163, 160), (157, 159, 163, 162), (158, 156, 161, 160), (159, 158, 160, 163), (156, 157, 162, 161)])
me_torus.polygons.foreach_set('use_smooth', [1, 1, 1, 1, 1, 1, 1, 1, 1, 1, 1, 1, 1, 1, 1, 1, 1, 1, 1, 1, 1, 1, 1, 1, 1, 1, 1, 1, 1, 1, 1, 1, 1, 1, 1, 1, 1, 1, 1, 1, 1, 1, 1, 1, 1, 1, 1, 1, 1, 1, 1, 1, 1, 1, 1, 1, 1, 1, 1, 1, 1, 1, 1, 1, 1, 1, 1, 1, 1, 1, 1, 1, 1, 1, 1, 1, 1, 1, 1, 1, 1, 1, 1, 1, 1, 1, 1, 1, 1, 1, 1, 1, 1, 1, 1, 1, 1, 1, 1, 1, 1, 1, 1, 1, 1, 1, 1, 1, 1, 1, 1, 1, 1, 1, 1, 1, 1, 1, 1, 1, 1, 1, 1, 1, 1, 1, 1, 1, 1, 1, 1, 1, 1, 1, 1, 1, 1, 1, 1, 1, 1, 1, 1, 1, 1, 1, 1, 1, 1, 1, 1, 1, 1, 1, 1, 1, 1, 1, 1, 1, 1, 1, 1, 1, 1, 1, 1, 0, 0, 0, 0, 0, 0, 0, 0, 0, 0, 0, 0, 0, 0])
me_torus.polygons.foreach_set('material_index', [0, 0, 0, 0, 0, 0, 0, 0, 0, 0, 0, 0, 0, 0, 0, 0, 0, 0, 0, 0, 0, 0, 0, 0, 0, 0, 0, 0, 0, 0, 0, 0, 0, 0, 0, 0, 0, 0, 0, 0, 0, 0, 0, 0, 0, 0, 0, 0, 0, 0, 0, 0, 0, 0, 0, 0, 0, 0, 0, 0, 0, 0, 0, 0, 0, 0, 0, 0, 0, 0, 0, 0, 0, 0, 0, 0, 0, 0, 0, 0, 0, 0, 0, 0, 0, 0, 0, 0, 0, 0, 0, 0, 0, 0, 0, 0, 0, 0, 0, 0, 0, 0, 0, 0, 0, 0, 0, 0, 0, 0, 0, 0, 0, 0, 0, 0, 0, 0, 0, 0, 0, 0, 0, 0, 0, 0, 0, 0, 0, 0, 0, 0, 0, 0, 0, 0, 0, 0, 0, 0, 0, 0, 0, 0, 0, 0, 0, 0, 0, 0, 0, 0, 0, 0, 0, 0, 0, 0, 0, 0, 0, 0, 0, 0, 0, 0, 0, 0, 0, 0, 0, 0, 0, 0, 0, 1, 1, 1, 1, 1, 1])
_uv = me_torus.uv_layers.new(name='UVMap')
_uv.uv.foreach_set('vector', [-0.2141, -0.6526, -0.3937, -0.6543, -0.2141, -0.6815, 0.3636, -0.5653, 0.4557, -0.5801, 0.503, -0.5075, -0.5512, -0.5911, -0.3937, -0.6543, -0.5368, -0.5661, 0.8328, -0.0909, 0.8569, -0.1794, 0.8796, -0.007124, 0.8328, -0.0909, 0.7919, -0.007124, 0.7722, -0.1567, -0.8634, -0.1811, -0.8596, -0.007124, -0.8884, -0.007124, -0.7987, 0.3235, -0.6716, 0.4508, -0.6909, 0.4697, 0.6001, 0.3877, 0.5926, 0.4746, 0.4909, 0.4706, -0.5009, 0.4902, -0.3627, 0.5476, -0.3816, 0.6174, 0.3636, 0.551, 0.3025, 0.6093, 0.2141, 0.5707, -0.2062, 0.6648, -0.3816, 0.6174, -0.2135, 0.5672, -0.3816, 0.6174, -0.2062, 0.6648, -0.3886, 0.6442, -0.03445, 0.6401, 0.1087, 0.5519, 0.1231, 0.5769, -0.1614, 0.4886, -0.1945, 0.4015, -0.07485, 0.4933, 0.1087, 0.5519, 0.2651, 0.4636, 0.1231, 0.5769, 0.3699, 0.33, 0.2651, 0.4636, 0.345, 0.3156, -0.2864, 0.2818, -0.3633, 0.232, -0.3441, 0.1424, -0.4013, -0.1006, -0.4514, -0.007124, -0.4288, -0.1794, -0.3638, -0.007124, -0.4013, -0.1006, -0.3441, -0.1567, 0.4579, -0.01501, 0.4094, -0.1742, 0.4373, -0.1817, -0.1945, -0.4157, -0.1676, -0.4981, -0.07485, -0.5075, 0.06451, -0.5653, 0.1325, -0.6267, 0.2141, -0.585, -0.2141, -0.6815, -0.04173, -0.6569, -0.2141, -0.6526, 0.3636, -0.5653, 0.2141, -0.585, 0.1325, -0.6267, 0.4557, -0.5801, 0.8541, 0.3636, 0.8059, 0.3635, 0.8059, 0.2147, 0.8541, 0.2141, -0.2147, -0.5814, -0.3635, -0.5617, -0.3937, -0.6543, -0.2141, -0.6526, -0.7733, 0.2141, -0.7713, 0.3937, -0.8184, 0.3928, -0.8184, 0.2141, -0.8184, 0.3928, -0.8184, 0.5593, -0.8585, 0.5468, -0.8585, 0.3863, 0.8058, 0.5013, 0.8059, 0.3635, 0.8541, 0.3636, 0.8541, 0.503, 0.4557, -0.5801, 0.3863, -0.6499, 0.5468, -0.5835, -0.3635, -0.5617, -0.5013, -0.5045, -0.5368, -0.5661, -0.3937, -0.6543, -0.7733, 0.5512, -0.8184, 0.5593, -0.8184, 0.3928, -0.7713, 0.3937, -0.8184, 0.5593, -0.8184, 0.7023, -0.8585, 0.6846, -0.8585, 0.5468, 0.6846, -0.4777, 0.7002, -0.3958, 0.4557, -0.5801, 0.5468, -0.5835, 0.7002, -0.3958, 0.6226, -0.4157, 0.503, -0.5075, 0.4557, -0.5801, 0.8541, 0.503, 0.8541, 0.6226, 0.806, 0.6203, 0.8058, 0.5013, -0.6203, -0.4132, -0.6899, -0.483, -0.5368, -0.5661, -0.5013, -0.5045, -0.7716, 0.6899, -0.8184, 0.7023, -0.8184, 0.5593, -0.7733, 0.5512, -0.6899, -0.483, -0.5512, -0.5911, -0.5368, -0.5661, -0.8184, -0.3524, -0.8585, -0.3399, -0.8585, -0.4777, -0.8184, -0.4954, 0.8058, -0.2943, 0.806, -0.4132, 0.8541, -0.4157, 0.8541, -0.296, 0.7002, -0.3958, 0.6846, -0.4777, 0.7904, -0.3399, 0.7145, -0.296, 0.6226, -0.4157, 0.7002, -0.3958, -0.6203, -0.4132, -0.7114, -0.2943, -0.7731, -0.3299, -0.6899, -0.483, -0.8184, -0.3524, -0.8184, -0.4954, -0.7716, -0.483, -0.7733, -0.3443, -0.6899, -0.483, -0.7731, -0.3299, -0.7981, -0.3443, -0.8184, -0.1858, -0.8585, -0.1794, -0.8585, -0.3399, -0.8184, -0.3524, 0.7904, -0.3399, 0.8569, -0.1794, 0.8328, -0.0909, 0.7002, -0.3958, 0.8328, -0.0909, 0.7722, -0.1567, 0.7145, -0.296, 0.7002, -0.3958, 0.8541, -0.1567, 0.806, -0.1559, 0.8058, -0.2943, 0.8541, -0.296, -0.7688, -0.1559, -0.8634, -0.1811, -0.7731, -0.3299, -0.7114, -0.2943, -0.7733, -0.3443, -0.7717, -0.1811, -0.8184, -0.1858, -0.8184, -0.3524, -0.7981, -0.3443, -0.7731, -0.3299, -0.8634, -0.1811, -0.8184, -0.007124, -0.8585, -0.007124, -0.8585, -0.1794, -0.8184, -0.1858, 0.8541, -0.007124, 0.8058, -0.007124, 0.806, -0.1559, 0.8541, -0.1567, -0.7688, -0.1559, -0.7884, -0.007124, -0.8596, -0.007124, -0.8634, -0.1811, -0.7733, -0.007124, -0.8184, -0.007124, -0.8184, -0.1858, -0.7717, -0.1811, -0.8184, 0.1716, -0.8585, 0.1651, -0.8585, -0.007124, -0.8184, -0.007124, 0.788, 0.2341, 0.8328, -0.0909, 0.8796, -0.007124, 0.8569, 0.1651, 0.8328, -0.0909, 0.788, 0.2341, 0.7722, 0.1424, 0.7919, -0.007124, 0.8059, 0.141, 0.8058, -0.007124, 0.8541, -0.007124, 0.8541, 0.1424, -0.7689, 0.141, -0.8376, 0.1599, -0.8596, -0.007124, -0.7884, -0.007124, -0.8654, 0.1674, -0.8884, -0.007124, -0.8596, -0.007124, -0.8376, 0.1599, -0.7733, 0.1674, -0.8184, 0.1716, -0.8184, -0.007124, -0.7733, -0.007124, -0.8184, 0.3381, -0.8585, 0.3256, -0.8585, 0.1651, -0.8184, 0.1716, 0.8541, 0.2818, 0.8059, 0.2793, 0.8059, 0.141, 0.8541, 0.1424, 0.788, 0.2341, 0.8569, 0.1651, 0.7904, 0.3256, 0.7145, 0.2818, 0.7722, 0.1424, 0.788, 0.2341, -0.7119, 0.2793, -0.7987, 0.3235, -0.8376, 0.1599, -0.7689, 0.141, -0.8184, 0.3381, -0.8184, 0.1716, -0.7733, 0.1674, -0.7713, 0.3235, -0.7987, 0.3235, -0.8654, 0.1674, -0.8376, 0.1599, -0.8184, 0.3381, -0.8184, 0.4811, -0.8585, 0.4635, -0.8585, 0.3256, 0.6846, 0.4635, 0.5926, 0.4746, 0.788, 0.2341, 0.7904, 0.3256, 0.5926, 0.4746, 0.6001, 0.3877, 0.7145, 0.2818, 0.788, 0.2341, 0.8541, 0.2818, 0.85, 0.3877, 0.8055, 0.3989, 0.8059, 0.2793, -0.7733, 0.4697, -0.8184, 0.4811, -0.8184, 0.3381, -0.7713, 0.3235, -0.7119, 0.2793, -0.6201, 0.3989, -0.6716, 0.4508, -0.7987, 0.3235, -0.7119, 0.2793, -0.6716, 0.4508, 0.8585, 0.5468, 0.8585, 0.6846, 0.8184, 0.7023, 0.8184, 0.5593, -0.85, 0.6001, -0.8499, 0.4909, -0.8059, 0.5009, -0.8055, 0.6201, 0.5926, 0.4746, 0.6846, 0.4635, 0.5468, 0.5692, -0.5368, 0.5519, -0.5512, 0.5769, -0.6909, 0.4697, -0.6716, 0.4508, -0.6716, 0.4508, -0.6201, 0.3989, -0.5009, 0.4902, -0.6716, 0.4508, -0.5009, 0.4902, -0.5368, 0.5519, 0.7733, 0.5512, 0.8184, 0.5593, 0.8184, 0.7023, 0.7733, 0.6909, 0.8184, 0.3928, 0.8585, 0.3863, 0.8585, 0.5468, 0.8184, 0.5593, 0.5468, 0.5692, 0.3863, 0.6357, 0.3025, 0.6093, 0.5926, 0.4746, 0.5926, 0.4746, 0.3025, 0.6093, 0.3636, 0.551, 0.4909, 0.4706, -0.8499, 0.4909, -0.8541, 0.3636, -0.8055, 0.3627, -0.8059, 0.5009, -0.5368, 0.5519, -0.3816, 0.6174, -0.3886, 0.6442, -0.5512, 0.5769, -0.5368, 0.5519, -0.5009, 0.4902, -0.3816, 0.6174, 0.7733, 0.3886, 0.8184, 0.3928, 0.8184, 0.5593, 0.7733, 0.5512, 0.8184, 0.3928, 0.8184, 0.2141, 0.8585, 0.2141, 0.8585, 0.3863, -0.8059, 0.2135, -0.8055, 0.3627, -0.8541, 0.3636, -0.8541, 0.2141, 0.3863, 0.6357, 0.2141, 0.6584, 0.3025, 0.6093, 0.8184, 0.2141, 0.8184, 0.3928, 0.7733, 0.3886, 0.7712, 0.2062, -0.2135, 0.5672, -0.3816, 0.6174, -0.3627, 0.5476, 0.8184, 0.03535, 0.8585, 0.04182, 0.8585, 0.2141, 0.8184, 0.2141, 0.04182, 0.6357, 0.05406, 0.59, 0.3025, 0.6093, 0.2141, 0.6584, 0.05406, 0.59, 0.06451, 0.551, 0.2141, 0.5707, 0.3025, 0.6093, -0.8541, 0.06451, -0.8059, 0.06482, -0.8059, 0.2135, -0.8541, 0.2141, -0.03445, 0.6401, -0.2062, 0.6648, -0.2135, 0.5672, -0.06482, 0.5474, 0.7712, 0.2062, 0.7713, 0.03445, 0.8184, 0.03535, 0.8184, 0.2141, 0.8184, 0.03535, 0.8184, -0.1312, 0.8585, -0.1187, 0.8585, 0.04182, 0.04182, 0.6357, -0.1187, 0.5692, -0.1614, 0.4886, 0.05406, 0.59, -0.07485, 0.4933, 0.06451, 0.551, 0.05406, 0.59, -0.1614, 0.4886, -0.8541, -0.07485, -0.8059, -0.07362, -0.8059, 0.06482, -0.8541, 0.06451, 0.1087, 0.5519, -0.03445, 0.6401, -0.06482, 0.5474, 0.07362, 0.4899, 0.7733, -0.1231, 0.8184, -0.1312, 0.8184, 0.03535, 0.7713, 0.03445, 0.8585, -0.2565, 0.8585, -0.1187, 0.8184, -0.1312, 0.8184, -0.2742, -0.8541, -0.1945, -0.8059, -0.1927, -0.8059, -0.07362, -0.8541, -0.07485, -0.1187, 0.5692, -0.2565, 0.4635, -0.1614, 0.4886, 0.2651, 0.4636, 0.1087, 0.5519, 0.07362, 0.4899, 0.1927, 0.3984, 0.8184, -0.2742, 0.8184, -0.1312, 0.7733, -0.1231, 0.7713, -0.2651, 0.8585, 0.3256, 0.8585, 0.4635, 0.8184, 0.4811, 0.8184, 0.3381, -0.3633, 0.232, -0.1614, 0.4886, -0.2565, 0.4635, -0.3623, 0.3256, -0.3633, 0.232, -0.2864, 0.2818, -0.1945, 0.4015, -0.1614, 0.4886, -0.8059, 0.2794, -0.8059, 0.3984, -0.8541, 0.4015, -0.8541, 0.2818, 0.1927, 0.3984, 0.2837, 0.2794, 0.345, 0.3156, 0.2651, 0.4636, 0.7733, 0.33, 0.8184, 0.3381, 0.8184, 0.4811, 0.7713, 0.4636, 0.8184, 0.1716, 0.8585, 0.1651, 0.8585, 0.3256, 0.8184, 0.3381, -0.8541, 0.2818, -0.8541, 0.1424, -0.8059, 0.1408, -0.8059, 0.2794, -0.3623, 0.3256, -0.4288, 0.1651, -0.3633, 0.232, 0.2837, 0.2794, 0.3409, 0.1408, 0.437, 0.1592, 0.345, 0.3156, 0.7733, 0.33, 0.7712, 0.1592, 0.8184, 0.1716, 0.8184, 0.3381, 0.437, 0.1592, 0.3699, 0.33, 0.345, 0.3156, 0.8184, 0.1716, 0.8184, -0.007124, 0.8585, -0.007124, 0.8585, 0.1651, -0.4514, -0.007124, -0.4013, -0.1006, -0.3633, 0.232, -0.4288, 0.1651, -0.3638, -0.007124, -0.3441, 0.1424, -0.3633, 0.232, -0.4013, -0.1006, -0.8059, -0.007647, -0.8059, 0.1408, -0.8541, 0.1424, -0.8541, -0.007124, 0.3409, 0.1408, 0.3602, -0.007647, 0.4579, -0.01501, 0.437, 0.1592, 0.8184, -0.007124, 0.8184, 0.1716, 0.7712, 0.1592, 0.7712, -0.01501, 0.8184, -0.007124, 0.8184, -0.1858, 0.8585, -0.1794, 0.8585, -0.007124, -0.8541, -0.1567, -0.8058, -0.1558, -0.8059, -0.007647, -0.8541, -0.007124, 0.4094, -0.1742, 0.4579, -0.01501, 0.3602, -0.007647, 0.3407, -0.1558, 0.7712, -0.01501, 0.7733, -0.1817, 0.8184, -0.1858, 0.8184, -0.007124, 0.8585, -0.3399, 0.8585, -0.1794, 0.8184, -0.1858, 0.8184, -0.3524, -0.4288, -0.1794, -0.3623, -0.3399, -0.3213, -0.3162, -0.4013, -0.1006, -0.4013, -0.1006, -0.3213, -0.3162, -0.2864, -0.296, -0.3441, -0.1567, -0.8541, -0.1567, -0.8541, -0.296, -0.806, -0.2944, -0.8058, -0.1558, 0.2833, -0.2944, 0.3697, -0.3413, 0.4094, -0.1742, 0.3407, -0.1558, 0.7716, -0.3413, 0.8184, -0.3524, 0.8184, -0.1858, 0.7733, -0.1817, 0.4373, -0.1817, 0.4094, -0.1742, 0.3697, -0.3413, 0.8184, -0.3524, 0.8184, -0.4954, 0.8585, -0.4777, 0.8585, -0.3399, -0.1676, -0.4981, -0.3213, -0.3162, -0.3623, -0.3399, -0.2565, -0.4777, -0.3213, -0.3162, -0.1676, -0.4981, -0.1945, -0.4157, -0.2864, -0.296, -0.8541, -0.296, -0.8541, -0.4157, -0.8059, -0.4138, -0.806, -0.2944, 0.259, -0.4851, 0.3697, -0.3413, 0.2833, -0.2944, 0.1915, -0.4138, 0.7711, -0.4851, 0.8184, -0.4954, 0.8184, -0.3524, 0.7716, -0.3413, 0.3863, -0.6499, 0.4557, -0.5801, 0.1325, -0.6267, 0.2141, -0.6726, -0.8184, -0.1312, -0.8585, -0.1187, -0.8585, -0.2565, -0.8184, -0.2742, 0.8059, -0.07264, 0.8059, -0.1915, 0.8541, -0.1945, 0.8541, -0.07485, -0.1676, -0.4981, -0.2565, -0.4777, -0.1187, -0.5835, 0.1915, -0.4138, 0.07264, -0.5048, 0.1166, -0.5918, 0.259, -0.4851, -0.7711, -0.259, -0.7713, -0.1166, -0.8184, -0.1312, -0.8184, -0.2742, -0.8184, -0.1312, -0.8184, 0.03535, -0.8585, 0.04182, -0.8585, -0.1187, -0.1187, -0.5835, 0.04182, -0.6499, 0.1325, -0.6267, -0.1676, -0.4981, 0.1325, -0.6267, 0.06451, -0.5653, -0.07485, -0.5075, -0.1676, -0.4981, 0.8541, 0.06451, 0.8059, 0.06602, 0.8059, -0.07264, 0.8541, -0.07485, -0.04173, -0.6569, 0.1166, -0.5918, 0.07264, -0.5048, -0.06602, -0.562, -0.7711, 0.04173, -0.8184, 0.03535, -0.8184, -0.1312, -0.7713, -0.1166, -0.8585, 0.2141, -0.8585, 0.04182, -0.8184, 0.03535, -0.8184, 0.2141, 0.8541, 0.2141, 0.8059, 0.2147, 0.8059, 0.06602, 0.8541, 0.06451, 0.04182, -0.6499, 0.2141, -0.6726, 0.1325, -0.6267, -0.2141, -0.6526, -0.04173, -0.6569, -0.06602, -0.562, -0.2147, -0.5814, -0.7733, 0.2141, -0.8184, 0.2141, -0.8184, 0.03535, -0.7711, 0.04173, -0.8184, 0.3928, -0.8585, 0.3863, -0.8585, 0.2141, -0.8184, 0.2141, 0.7841, 0.3246, 0.7841, 0.2212, 0.8571, 0.2212, 0.8571, 0.3246, -0.7841, -0.03406, -0.7841, 0.08535, -0.8571, 0.08535, -0.8571, -0.03406, -0.7841, 0.2212, -0.7841, 0.3246, -0.8571, 0.3246, -0.8571, 0.2212, -0.7841, 0.1178, -0.7841, 0.2212, -0.8571, 0.2212, -0.8571, 0.1178, 0.8571, 0.08535, 0.7841, 0.08535, 0.7841, -0.03406, 0.8571, -0.03406, 0.1178, -0.03406, 0.2212, -0.09377, 0.3246, -0.03406, 0.3246, 0.08535, 0.2212, 0.1451, 0.1178, 0.08535, 0.8571, 0.2212, 0.7841, 0.2212, 0.7841, 0.1178, 0.8571, 0.1178, -0.2212, -0.09377, -0.1178, -0.03406, -0.1178, 0.08535, -0.2212, 0.1451, -0.3246, 0.08535, -0.3246, -0.03406, 0.0, 0.0, 0.0, 1.0, 1.0, 1.0, 1.0, 0.0, 0.0, 0.0, 1.0, 0.0, 1.0, 1.0, 0.0, 1.0, 1.0, 0.0, 1.0, 1.0, 1.0, 1.0, 1.0, 0.0, 0.0, 1.0, 0.0, 0.0, 0.0, 0.0, 0.0, 1.0, 1.0, 1.0, 0.0, 1.0, 0.0, 1.0, 1.0, 1.0, 0.0, 0.0, 1.0, 0.0, 1.0, 0.0, 0.0, 0.0])
me_torus.materials.append(mat_wood)
me_torus.materials.append(mat_wheelpng)
me_torus.use_remesh_fix_poles = True
me_torus.use_remesh_preserve_attributes = False
me_torus.update()
me_torus_001 = bpy.data.meshes.new('Torus.001')
me_torus_001.from_pydata([(0.004904, -0.008392, -0.7), (-0.03526, -0.008392, -0.675), (-0.04128, -0.08996, -0.6291), (-0.03087, -0.008392, -0.5874), (0.01733, -0.007772, -0.5838), (0.04616, -0.008392, -0.655), (0.05001, -0.008392, -0.6839), (0.004904, 0.1703, -0.6765), (-0.03526, 0.1639, -0.6524), (-0.04145, 0.2332, -0.5826), (-0.03087, 0.1412, -0.5677), (0.01735, 0.1411, -0.5641), (0.05201, 0.1712, -0.6568), (0.004904, 0.3369, -0.6075), (-0.03526, 0.3244, -0.5859), (-0.03087, 0.2805, -0.51), (0.01745, 0.2788, -0.5069), (0.04616, 0.3144, -0.5686), (0.05001, 0.3288, -0.5935), (0.004904, 0.4799, -0.4978), (-0.03526, 0.4622, -0.4801), (-0.04114, 0.4777, -0.3982), (-0.03087, 0.4002, -0.4181), (0.01725, 0.3978, -0.4156), (0.0517, 0.4675, -0.4854), (0.004904, 0.5896, -0.3548), (-0.03526, 0.5679, -0.3423), (-0.03087, 0.492, -0.2985), (0.01745, 0.489, -0.2967), (0.04616, 0.5506, -0.3323), (0.05001, 0.5756, -0.3467), (0.004904, 0.6586, -0.1883), (-0.03526, 0.6344, -0.1818), (-0.04114, 0.6103, -0.09332), (-0.03087, 0.5498, -0.1591), (0.01725, 0.5464, -0.1583), (0.05156, 0.641, -0.1835), (0.004904, 0.6821, -0.009543), (-0.03526, 0.6571, -0.009543), (-0.03087, 0.5694, -0.009543), (0.01746, 0.5659, -0.009543), (0.04616, 0.6371, -0.009543), (0.05001, 0.6659, -0.009543), (0.004904, 0.6586, 0.1692), (-0.03526, 0.6344, 0.1627), (-0.04156, 0.5655, 0.2317), (-0.03087, 0.5498, 0.14), (0.01734, 0.5465, 0.1386), (0.04616, 0.6151, 0.1575), (0.05001, 0.643, 0.165), (0.004904, 0.5896, 0.3357), (-0.03526, 0.5679, 0.3232), (-0.03087, 0.492, 0.2794), (0.01735, 0.4894, 0.2769), (0.05201, 0.5763, 0.3211), (0.004904, 0.4799, 0.4787), (-0.03526, 0.4622, 0.461), (-0.03938, 0.3702, 0.4722), (-0.02676, 0.3777, 0.3853), (0.01779, 0.3977, 0.3965), (0.04606, 0.4492, 0.4484), (0.05001, 0.4684, 0.4673), (0.004904, 0.3369, 0.5884), (-0.03526, 0.3244, 0.5668), (-0.02662, 0.2685, 0.4681), (0.01737, 0.2784, 0.4877), (0.04616, 0.3144, 0.5495), (0.05001, 0.3288, 0.5745), (0.004904, 0.1703, 0.6574), (-0.03526, 0.1639, 0.6333), (-0.04157, 0.08001, 0.6069), (-0.03087, 0.1412, 0.5486), (0.01779, 0.1402, 0.5451), (0.0461, 0.1591, 0.615), (0.05001, 0.1661, 0.6418), (0.004904, -0.008392, 0.6809), (-0.03526, -0.008392, 0.656), (-0.03087, -0.008392, 0.5683), (0.01734, -0.008915, 0.5648), (0.05207, -0.01628, 0.6624), (0.004904, -0.1871, 0.6574), (-0.03526, -0.1806, 0.6333), (-0.0413, -0.1684, 0.5876), (-0.03087, -0.1579, 0.5486), (0.01733, -0.1576, 0.545), (0.05201, -0.188, 0.6377), (0.004904, -0.3536, 0.5884), (-0.03526, -0.3411, 0.5668), (-0.04146, -0.3838, 0.4862), (-0.03087, -0.2973, 0.4909), (0.01733, -0.2961, 0.4875), (0.04616, -0.3311, 0.5495), (0.05001, -0.3456, 0.5745), (0.004904, -0.4966, 0.4787), (-0.03526, -0.479, 0.461), (-0.03087, -0.417, 0.399), (0.01735, -0.4151, 0.396), (0.05201, -0.4875, 0.4612), (0.004904, -0.6064, 0.3357), (-0.03526, -0.5847, 0.3232), (-0.04128, -0.5857, 0.2296), (-0.03087, -0.5088, 0.2794), (0.01736, -0.5062, 0.2769), (0.04616, -0.5674, 0.3132), (0.05001, -0.5924, 0.3276), (0.004904, -0.6754, 0.1692), (-0.03526, -0.6512, 0.1627), (-0.03087, -0.5665, 0.14), (0.01736, -0.5634, 0.1383), (0.05207, -0.6595, 0.1567), (0.004904, -0.6989, -0.009543), (-0.03526, -0.6739, -0.009543), (-0.04114, -0.6237, -0.1031), (-0.03087, -0.5862, -0.009543), (0.01734, -0.5827, -0.01007), (0.05207, -0.6803, -0.01743), (0.004904, -0.6754, -0.1883), (-0.03526, -0.6512, -0.1818), (-0.03087, -0.5665, -0.1591), (0.01746, -0.5631, -0.1582), (0.04616, -0.6319, -0.1766), (0.05001, -0.6598, -0.1841), (0.004904, -0.6064, -0.3548), (-0.03526, -0.5847, -0.3423), (-0.0413, -0.5438, -0.3186), (-0.03087, -0.5088, -0.2985), (0.01725, -0.5057, -0.2968), (0.05164, -0.5921, -0.3437), (0.004904, -0.4966, -0.4978), (-0.03526, -0.479, -0.4801), (-0.04145, -0.3901, -0.5005), (-0.03087, -0.417, -0.4181), (0.01736, -0.414, -0.4162), (0.05222, -0.4815, -0.4876), (0.004904, -0.3536, -0.6075), (-0.03526, -0.3411, -0.5859), (-0.03087, -0.2973, -0.51), (0.01734, -0.2951, -0.5072), (0.05201, -0.339, -0.5942), (0.004904, -0.1871, -0.6765), (-0.03526, -0.1806, -0.6524), (-0.03087, -0.1579, -0.5677), (0.01733, -0.1564, -0.5644), (0.05218, -0.1807, -0.6594), (0.03915, -0.001249, 0.1426), (-0.03385, -0.001249, 0.1426), (0.03915, 0.1022, 0.08293), (-0.03385, 0.1022, 0.08293), (0.03915, 0.1022, -0.03648), (-0.03385, 0.1022, -0.03648), (0.03915, -0.001249, -0.09619), (-0.03385, -0.001249, -0.09619), (0.03915, -0.1047, -0.03648), (-0.03385, -0.1047, -0.03648), (0.03915, -0.1047, 0.08293), (-0.03385, -0.1047, 0.08293), (-0.04649, -0.7097, 0.7238), (-0.04649, -0.7097, -0.6961), (-0.04649, 0.7101, 0.7238), (-0.04649, 0.7101, -0.6961), (-0.06834, 0.7101, 0.7238), (-0.06834, -0.7097, 0.7238), (-0.06834, -0.7097, -0.6961), (-0.06834, 0.7101, -0.6961)], [], [(5, 6, 12), (10, 15, 9), (18, 17, 12), (33, 38, 32), (33, 34, 39), (36, 42, 41), (54, 61, 60), (58, 64, 57), (65, 73, 72), (71, 77, 70), (79, 78, 73), (73, 74, 79), (85, 92, 91), (88, 89, 95), (91, 92, 97), (104, 103, 97), (101, 107, 100), (112, 117, 111), (113, 118, 112), (115, 121, 120), (131, 136, 130), (141, 3, 2), (6, 5, 143), (10, 9, 2, 3), (10, 3, 4, 11), (4, 5, 12, 11), (6, 0, 7, 12), (7, 8, 14, 13), (16, 15, 10, 11), (9, 14, 8), (11, 12, 17, 16), (18, 12, 7, 13), (13, 14, 20, 19), (20, 14, 9, 21), (21, 9, 15, 22), (15, 16, 23, 22), (23, 16, 17, 24), (24, 18, 13, 19), (24, 17, 18), (25, 19, 20, 26), (28, 27, 22, 23), (21, 26, 20), (27, 21, 22), (23, 24, 29, 28), (25, 30, 24, 19), (24, 30, 29), (31, 25, 26, 32), (26, 21, 33, 32), (33, 21, 27, 34), (34, 27, 28, 35), (35, 28, 29, 36), (30, 25, 31, 36), (30, 36, 29), (37, 31, 32, 38), (39, 34, 35, 40), (35, 36, 41, 40), (42, 36, 31, 37), (43, 37, 38, 44), (45, 44, 38, 33), (33, 39, 46, 45), (47, 46, 39, 40), (47, 40, 41, 48), (49, 48, 41, 42), (49, 42, 37, 43), (50, 43, 44, 51), (52, 46, 47, 53), (45, 51, 44), (52, 45, 46), (53, 47, 48, 54), (50, 54, 49, 43), (54, 48, 49), (50, 51, 56, 55), (56, 51, 45, 57), (57, 45, 52, 58), (52, 53, 59, 58), (61, 54, 50, 55), (53, 60, 59), (54, 60, 53), (63, 62, 55, 56), (58, 59, 65, 64), (57, 63, 56), (66, 60, 61, 67), (60, 65, 59), (60, 66, 65), (67, 61, 55, 62), (68, 62, 63, 69), (63, 57, 70, 69), (57, 64, 71, 70), (64, 65, 72, 71), (66, 67, 74, 73), (66, 73, 65), (74, 67, 62, 68), (68, 69, 76, 75), (78, 77, 71, 72), (69, 70, 76), (75, 79, 74, 68), (78, 72, 73), (80, 75, 76, 81), (81, 76, 70, 82), (82, 70, 77, 83), (83, 77, 78, 84), (85, 84, 78, 79), (79, 75, 80, 85), (80, 81, 87, 86), (81, 82, 88, 87), (89, 88, 82, 83), (89, 83, 84, 90), (91, 90, 84, 85), (92, 85, 80, 86), (94, 93, 86, 87), (95, 89, 90, 96), (87, 88, 94), (97, 96, 90, 91), (93, 97, 92, 86), (99, 98, 93, 94), (100, 99, 94, 88), (100, 88, 95, 101), (102, 101, 95, 96), (96, 97, 103, 102), (104, 97, 93, 98), (105, 98, 99, 106), (101, 102, 108, 107), (99, 100, 106), (102, 103, 109, 108), (104, 98, 105, 109), (109, 103, 104), (105, 106, 111, 110), (111, 106, 100, 112), (113, 112, 100, 107), (114, 113, 107, 108), (108, 109, 115, 114), (110, 115, 109, 105), (110, 111, 117, 116), (118, 113, 114, 119), (120, 119, 114, 115), (115, 110, 116, 121), (123, 122, 116, 117), (117, 112, 124, 123), (112, 118, 125, 124), (118, 119, 126, 125), (126, 119, 120, 127), (127, 121, 116, 122), (121, 127, 120), (122, 123, 129, 128), (130, 129, 123, 124), (124, 125, 131, 130), (125, 126, 132, 131), (133, 132, 126, 127), (133, 127, 122, 128), (8, 1, 2, 9), (134, 128, 129, 135), (137, 136, 131, 132), (130, 135, 129), (132, 133, 138, 137), (133, 128, 134, 138), (134, 135, 140, 139), (135, 130, 2, 140), (2, 130, 136, 141), (141, 136, 137, 142), (143, 142, 137, 138), (143, 138, 134, 139), (1, 0, 139, 140), (3, 141, 142, 4), (140, 2, 1), (5, 4, 142, 143), (6, 143, 139, 0), (7, 0, 1, 8), (146, 147, 145, 144), (148, 149, 147, 146), (150, 151, 149, 148), (152, 153, 151, 150), (155, 153, 152, 154), (153, 155, 145, 147, 149, 151), (145, 155, 154, 144), (150, 148, 146, 144, 154, 152), (156, 157, 159, 158), (161, 160, 163, 162), (159, 157, 162, 163), (156, 158, 160, 161), (158, 159, 163, 160), (157, 156, 161, 162)])
me_torus_001.polygons.foreach_set('use_smooth', [1, 1, 1, 1, 1, 1, 1, 1, 1, 1, 1, 1, 1, 1, 1, 1, 1, 1, 1, 1, 1, 1, 1, 1, 1, 1, 1, 1, 1, 1, 1, 1, 1, 1, 1, 1, 1, 1, 1, 1, 1, 1, 1, 1, 1, 1, 1, 1, 1, 1, 1, 1, 1, 1, 1, 1, 1, 1, 1, 1, 1, 1, 1, 1, 1, 1, 1, 1, 1, 1, 1, 1, 1, 1, 1, 1, 1, 1, 1, 1, 1, 1, 1, 1, 1, 1, 1, 1, 1, 1, 1, 1, 1, 1, 1, 1, 1, 1, 1, 1, 1, 1, 1, 1, 1, 1, 1, 1, 1, 1, 1, 1, 1, 1, 1, 1, 1, 1, 1, 1, 1, 1, 1, 1, 1, 1, 1, 1, 1, 1, 1, 1, 1, 1, 1, 1, 1, 1, 1, 1, 1, 1, 1, 1, 1, 1, 1, 1, 1, 1, 1, 1, 1, 1, 1, 1, 1, 1, 1, 1, 1, 1, 1, 1, 1, 1, 1, 0, 0, 0, 0, 0, 0, 0, 0, 0, 0, 0, 0, 0, 0])
me_torus_001.polygons.foreach_set('material_index', [0, 0, 0, 0, 0, 0, 0, 0, 0, 0, 0, 0, 0, 0, 0, 0, 0, 0, 0, 0, 0, 0, 0, 0, 0, 0, 0, 0, 0, 0, 0, 0, 0, 0, 0, 0, 0, 0, 0, 0, 0, 0, 0, 0, 0, 0, 0, 0, 0, 0, 0, 0, 0, 0, 0, 0, 0, 0, 0, 0, 0, 0, 0, 0, 0, 0, 0, 0, 0, 0, 0, 0, 0, 0, 0, 0, 0, 0, 0, 0, 0, 0, 0, 0, 0, 0, 0, 0, 0, 0, 0, 0, 0, 0, 0, 0, 0, 0, 0, 0, 0, 0, 0, 0, 0, 0, 0, 0, 0, 0, 0, 0, 0, 0, 0, 0, 0, 0, 0, 0, 0, 0, 0, 0, 0, 0, 0, 0, 0, 0, 0, 0, 0, 0, 0, 0, 0, 0, 0, 0, 0, 0, 0, 0, 0, 0, 0, 0, 0, 0, 0, 0, 0, 0, 0, 0, 0, 0, 0, 0, 0, 0, 0, 0, 0, 0, 0, 0, 0, 0, 0, 0, 0, 0, 0, 1, 1, 1, 1, 1, 1])
_uv = me_torus_001.uv_layers.new(name='UVMap')
_uv.uv.foreach_set('vector', [-0.2141, -0.6526, -0.2141, -0.6815, -0.3937, -0.6543, 0.3636, -0.5653, 0.503, -0.5075, 0.4557, -0.5801, -0.5512, -0.5911, -0.5368, -0.5661, -0.3937, -0.6543, 0.8328, -0.0909, 0.8796, -0.007124, 0.8569, -0.1794, 0.8328, -0.0909, 0.7722, -0.1567, 0.7919, -0.007124, -0.8634, -0.1811, -0.8884, -0.007124, -0.8596, -0.007124, -0.7987, 0.3235, -0.6909, 0.4697, -0.6716, 0.4508, 0.6001, 0.3877, 0.4909, 0.4706, 0.5926, 0.4746, -0.5009, 0.4902, -0.3816, 0.6174, -0.3627, 0.5476, 0.3636, 0.551, 0.2141, 0.5707, 0.3025, 0.6093, -0.2062, 0.6648, -0.2135, 0.5672, -0.3816, 0.6174, -0.3816, 0.6174, -0.3886, 0.6442, -0.2062, 0.6648, -0.03445, 0.6401, 0.1231, 0.5769, 0.1087, 0.5519, -0.1614, 0.4886, -0.07485, 0.4933, -0.1945, 0.4015, 0.1087, 0.5519, 0.1231, 0.5769, 0.2651, 0.4636, 0.3699, 0.33, 0.345, 0.3156, 0.2651, 0.4636, -0.2864, 0.2818, -0.3441, 0.1424, -0.3633, 0.232, -0.4013, -0.1006, -0.4288, -0.1794, -0.4514, -0.007124, -0.3638, -0.007124, -0.3441, -0.1567, -0.4013, -0.1006, 0.4579, -0.01501, 0.4373, -0.1817, 0.4094, -0.1742, -0.1945, -0.4157, -0.07485, -0.5075, -0.1676, -0.4981, 0.06451, -0.5653, 0.2141, -0.585, 0.1325, -0.6267, -0.2141, -0.6815, -0.2141, -0.6526, -0.04173, -0.6569, 0.3636, -0.5653, 0.4557, -0.5801, 0.1325, -0.6267, 0.2141, -0.585, 0.8541, 0.3636, 0.8541, 0.2141, 0.8059, 0.2147, 0.8059, 0.3635, -0.2147, -0.5814, -0.2141, -0.6526, -0.3937, -0.6543, -0.3635, -0.5617, -0.7733, 0.2141, -0.8184, 0.2141, -0.8184, 0.3928, -0.7713, 0.3937, -0.8184, 0.3928, -0.8585, 0.3863, -0.8585, 0.5468, -0.8184, 0.5593, 0.8058, 0.5013, 0.8541, 0.503, 0.8541, 0.3636, 0.8059, 0.3635, 0.4557, -0.5801, 0.5468, -0.5835, 0.3863, -0.6499, -0.3635, -0.5617, -0.3937, -0.6543, -0.5368, -0.5661, -0.5013, -0.5045, -0.7733, 0.5512, -0.7713, 0.3937, -0.8184, 0.3928, -0.8184, 0.5593, -0.8184, 0.5593, -0.8585, 0.5468, -0.8585, 0.6846, -0.8184, 0.7023, 0.6846, -0.4777, 0.5468, -0.5835, 0.4557, -0.5801, 0.7002, -0.3958, 0.7002, -0.3958, 0.4557, -0.5801, 0.503, -0.5075, 0.6226, -0.4157, 0.8541, 0.503, 0.8058, 0.5013, 0.806, 0.6203, 0.8541, 0.6226, -0.6203, -0.4132, -0.5013, -0.5045, -0.5368, -0.5661, -0.6899, -0.483, -0.7716, 0.6899, -0.7733, 0.5512, -0.8184, 0.5593, -0.8184, 0.7023, -0.6899, -0.483, -0.5368, -0.5661, -0.5512, -0.5911, -0.8184, -0.3524, -0.8184, -0.4954, -0.8585, -0.4777, -0.8585, -0.3399, 0.8058, -0.2943, 0.8541, -0.296, 0.8541, -0.4157, 0.806, -0.4132, 0.7002, -0.3958, 0.7904, -0.3399, 0.6846, -0.4777, 0.7145, -0.296, 0.7002, -0.3958, 0.6226, -0.4157, -0.6203, -0.4132, -0.6899, -0.483, -0.7731, -0.3299, -0.7114, -0.2943, -0.8184, -0.3524, -0.7733, -0.3443, -0.7716, -0.483, -0.8184, -0.4954, -0.6899, -0.483, -0.7981, -0.3443, -0.7731, -0.3299, -0.8184, -0.1858, -0.8184, -0.3524, -0.8585, -0.3399, -0.8585, -0.1794, 0.7904, -0.3399, 0.7002, -0.3958, 0.8328, -0.0909, 0.8569, -0.1794, 0.8328, -0.0909, 0.7002, -0.3958, 0.7145, -0.296, 0.7722, -0.1567, 0.8541, -0.1567, 0.8541, -0.296, 0.8058, -0.2943, 0.806, -0.1559, -0.7688, -0.1559, -0.7114, -0.2943, -0.7731, -0.3299, -0.8634, -0.1811, -0.7733, -0.3443, -0.8184, -0.3524, -0.8184, -0.1858, -0.7717, -0.1811, -0.7981, -0.3443, -0.8634, -0.1811, -0.7731, -0.3299, -0.8184, -0.007124, -0.8184, -0.1858, -0.8585, -0.1794, -0.8585, -0.007124, 0.8541, -0.007124, 0.8541, -0.1567, 0.806, -0.1559, 0.8058, -0.007124, -0.7688, -0.1559, -0.8634, -0.1811, -0.8596, -0.007124, -0.7884, -0.007124, -0.7733, -0.007124, -0.7717, -0.1811, -0.8184, -0.1858, -0.8184, -0.007124, -0.8184, 0.1716, -0.8184, -0.007124, -0.8585, -0.007124, -0.8585, 0.1651, 0.788, 0.2341, 0.8569, 0.1651, 0.8796, -0.007124, 0.8328, -0.0909, 0.8328, -0.0909, 0.7919, -0.007124, 0.7722, 0.1424, 0.788, 0.2341, 0.8059, 0.141, 0.8541, 0.1424, 0.8541, -0.007124, 0.8058, -0.007124, -0.7689, 0.141, -0.7884, -0.007124, -0.8596, -0.007124, -0.8376, 0.1599, -0.8654, 0.1674, -0.8376, 0.1599, -0.8596, -0.007124, -0.8884, -0.007124, -0.7733, 0.1674, -0.7733, -0.007124, -0.8184, -0.007124, -0.8184, 0.1716, -0.8184, 0.3381, -0.8184, 0.1716, -0.8585, 0.1651, -0.8585, 0.3256, 0.8541, 0.2818, 0.8541, 0.1424, 0.8059, 0.141, 0.8059, 0.2793, 0.788, 0.2341, 0.7904, 0.3256, 0.8569, 0.1651, 0.7145, 0.2818, 0.788, 0.2341, 0.7722, 0.1424, -0.7119, 0.2793, -0.7689, 0.141, -0.8376, 0.1599, -0.7987, 0.3235, -0.8184, 0.3381, -0.7713, 0.3235, -0.7733, 0.1674, -0.8184, 0.1716, -0.7987, 0.3235, -0.8376, 0.1599, -0.8654, 0.1674, -0.8184, 0.3381, -0.8585, 0.3256, -0.8585, 0.4635, -0.8184, 0.4811, 0.6846, 0.4635, 0.7904, 0.3256, 0.788, 0.2341, 0.5926, 0.4746, 0.5926, 0.4746, 0.788, 0.2341, 0.7145, 0.2818, 0.6001, 0.3877, 0.8541, 0.2818, 0.8059, 0.2793, 0.8055, 0.3989, 0.85, 0.3877, -0.7733, 0.4697, -0.7713, 0.3235, -0.8184, 0.3381, -0.8184, 0.4811, -0.7119, 0.2793, -0.6716, 0.4508, -0.6201, 0.3989, -0.7987, 0.3235, -0.6716, 0.4508, -0.7119, 0.2793, 0.8585, 0.5468, 0.8184, 0.5593, 0.8184, 0.7023, 0.8585, 0.6846, -0.85, 0.6001, -0.8055, 0.6201, -0.8059, 0.5009, -0.8499, 0.4909, 0.5926, 0.4746, 0.5468, 0.5692, 0.6846, 0.4635, -0.5368, 0.5519, -0.6716, 0.4508, -0.6909, 0.4697, -0.5512, 0.5769, -0.6716, 0.4508, -0.5009, 0.4902, -0.6201, 0.3989, -0.6716, 0.4508, -0.5368, 0.5519, -0.5009, 0.4902, 0.7733, 0.5512, 0.7733, 0.6909, 0.8184, 0.7023, 0.8184, 0.5593, 0.8184, 0.3928, 0.8184, 0.5593, 0.8585, 0.5468, 0.8585, 0.3863, 0.5468, 0.5692, 0.5926, 0.4746, 0.3025, 0.6093, 0.3863, 0.6357, 0.5926, 0.4746, 0.4909, 0.4706, 0.3636, 0.551, 0.3025, 0.6093, -0.8499, 0.4909, -0.8059, 0.5009, -0.8055, 0.3627, -0.8541, 0.3636, -0.5368, 0.5519, -0.5512, 0.5769, -0.3886, 0.6442, -0.3816, 0.6174, -0.5368, 0.5519, -0.3816, 0.6174, -0.5009, 0.4902, 0.7733, 0.3886, 0.7733, 0.5512, 0.8184, 0.5593, 0.8184, 0.3928, 0.8184, 0.3928, 0.8585, 0.3863, 0.8585, 0.2141, 0.8184, 0.2141, -0.8059, 0.2135, -0.8541, 0.2141, -0.8541, 0.3636, -0.8055, 0.3627, 0.3863, 0.6357, 0.3025, 0.6093, 0.2141, 0.6584, 0.8184, 0.2141, 0.7712, 0.2062, 0.7733, 0.3886, 0.8184, 0.3928, -0.2135, 0.5672, -0.3627, 0.5476, -0.3816, 0.6174, 0.8184, 0.03535, 0.8184, 0.2141, 0.8585, 0.2141, 0.8585, 0.04182, 0.04182, 0.6357, 0.2141, 0.6584, 0.3025, 0.6093, 0.05406, 0.59, 0.05406, 0.59, 0.3025, 0.6093, 0.2141, 0.5707, 0.06451, 0.551, -0.8541, 0.06451, -0.8541, 0.2141, -0.8059, 0.2135, -0.8059, 0.06482, -0.03445, 0.6401, -0.06482, 0.5474, -0.2135, 0.5672, -0.2062, 0.6648, 0.7712, 0.2062, 0.8184, 0.2141, 0.8184, 0.03535, 0.7713, 0.03445, 0.8184, 0.03535, 0.8585, 0.04182, 0.8585, -0.1187, 0.8184, -0.1312, 0.04182, 0.6357, 0.05406, 0.59, -0.1614, 0.4886, -0.1187, 0.5692, -0.07485, 0.4933, -0.1614, 0.4886, 0.05406, 0.59, 0.06451, 0.551, -0.8541, -0.07485, -0.8541, 0.06451, -0.8059, 0.06482, -0.8059, -0.07362, 0.1087, 0.5519, 0.07362, 0.4899, -0.06482, 0.5474, -0.03445, 0.6401, 0.7733, -0.1231, 0.7713, 0.03445, 0.8184, 0.03535, 0.8184, -0.1312, 0.8585, -0.2565, 0.8184, -0.2742, 0.8184, -0.1312, 0.8585, -0.1187, -0.8541, -0.1945, -0.8541, -0.07485, -0.8059, -0.07362, -0.8059, -0.1927, -0.1187, 0.5692, -0.1614, 0.4886, -0.2565, 0.4635, 0.2651, 0.4636, 0.1927, 0.3984, 0.07362, 0.4899, 0.1087, 0.5519, 0.8184, -0.2742, 0.7713, -0.2651, 0.7733, -0.1231, 0.8184, -0.1312, 0.8585, 0.3256, 0.8184, 0.3381, 0.8184, 0.4811, 0.8585, 0.4635, -0.3633, 0.232, -0.3623, 0.3256, -0.2565, 0.4635, -0.1614, 0.4886, -0.3633, 0.232, -0.1614, 0.4886, -0.1945, 0.4015, -0.2864, 0.2818, -0.8059, 0.2794, -0.8541, 0.2818, -0.8541, 0.4015, -0.8059, 0.3984, 0.1927, 0.3984, 0.2651, 0.4636, 0.345, 0.3156, 0.2837, 0.2794, 0.7733, 0.33, 0.7713, 0.4636, 0.8184, 0.4811, 0.8184, 0.3381, 0.8184, 0.1716, 0.8184, 0.3381, 0.8585, 0.3256, 0.8585, 0.1651, -0.8541, 0.2818, -0.8059, 0.2794, -0.8059, 0.1408, -0.8541, 0.1424, -0.3623, 0.3256, -0.3633, 0.232, -0.4288, 0.1651, 0.2837, 0.2794, 0.345, 0.3156, 0.437, 0.1592, 0.3409, 0.1408, 0.7733, 0.33, 0.8184, 0.3381, 0.8184, 0.1716, 0.7712, 0.1592, 0.437, 0.1592, 0.345, 0.3156, 0.3699, 0.33, 0.8184, 0.1716, 0.8585, 0.1651, 0.8585, -0.007124, 0.8184, -0.007124, -0.4514, -0.007124, -0.4288, 0.1651, -0.3633, 0.232, -0.4013, -0.1006, -0.3638, -0.007124, -0.4013, -0.1006, -0.3633, 0.232, -0.3441, 0.1424, -0.8059, -0.007647, -0.8541, -0.007124, -0.8541, 0.1424, -0.8059, 0.1408, 0.3409, 0.1408, 0.437, 0.1592, 0.4579, -0.01501, 0.3602, -0.007647, 0.8184, -0.007124, 0.7712, -0.01501, 0.7712, 0.1592, 0.8184, 0.1716, 0.8184, -0.007124, 0.8585, -0.007124, 0.8585, -0.1794, 0.8184, -0.1858, -0.8541, -0.1567, -0.8541, -0.007124, -0.8059, -0.007647, -0.8058, -0.1558, 0.4094, -0.1742, 0.3407, -0.1558, 0.3602, -0.007647, 0.4579, -0.01501, 0.7712, -0.01501, 0.8184, -0.007124, 0.8184, -0.1858, 0.7733, -0.1817, 0.8585, -0.3399, 0.8184, -0.3524, 0.8184, -0.1858, 0.8585, -0.1794, -0.4288, -0.1794, -0.4013, -0.1006, -0.3213, -0.3162, -0.3623, -0.3399, -0.4013, -0.1006, -0.3441, -0.1567, -0.2864, -0.296, -0.3213, -0.3162, -0.8541, -0.1567, -0.8058, -0.1558, -0.806, -0.2944, -0.8541, -0.296, 0.2833, -0.2944, 0.3407, -0.1558, 0.4094, -0.1742, 0.3697, -0.3413, 0.7716, -0.3413, 0.7733, -0.1817, 0.8184, -0.1858, 0.8184, -0.3524, 0.4373, -0.1817, 0.3697, -0.3413, 0.4094, -0.1742, 0.8184, -0.3524, 0.8585, -0.3399, 0.8585, -0.4777, 0.8184, -0.4954, -0.1676, -0.4981, -0.2565, -0.4777, -0.3623, -0.3399, -0.3213, -0.3162, -0.3213, -0.3162, -0.2864, -0.296, -0.1945, -0.4157, -0.1676, -0.4981, -0.8541, -0.296, -0.806, -0.2944, -0.8059, -0.4138, -0.8541, -0.4157, 0.259, -0.4851, 0.1915, -0.4138, 0.2833, -0.2944, 0.3697, -0.3413, 0.7711, -0.4851, 0.7716, -0.3413, 0.8184, -0.3524, 0.8184, -0.4954, 0.3863, -0.6499, 0.2141, -0.6726, 0.1325, -0.6267, 0.4557, -0.5801, -0.8184, -0.1312, -0.8184, -0.2742, -0.8585, -0.2565, -0.8585, -0.1187, 0.8059, -0.07264, 0.8541, -0.07485, 0.8541, -0.1945, 0.8059, -0.1915, -0.1676, -0.4981, -0.1187, -0.5835, -0.2565, -0.4777, 0.1915, -0.4138, 0.259, -0.4851, 0.1166, -0.5918, 0.07264, -0.5048, -0.7711, -0.259, -0.8184, -0.2742, -0.8184, -0.1312, -0.7713, -0.1166, -0.8184, -0.1312, -0.8585, -0.1187, -0.8585, 0.04182, -0.8184, 0.03535, -0.1187, -0.5835, -0.1676, -0.4981, 0.1325, -0.6267, 0.04182, -0.6499, 0.1325, -0.6267, -0.1676, -0.4981, -0.07485, -0.5075, 0.06451, -0.5653, 0.8541, 0.06451, 0.8541, -0.07485, 0.8059, -0.07264, 0.8059, 0.06602, -0.04173, -0.6569, -0.06602, -0.562, 0.07264, -0.5048, 0.1166, -0.5918, -0.7711, 0.04173, -0.7713, -0.1166, -0.8184, -0.1312, -0.8184, 0.03535, -0.8585, 0.2141, -0.8184, 0.2141, -0.8184, 0.03535, -0.8585, 0.04182, 0.8541, 0.2141, 0.8541, 0.06451, 0.8059, 0.06602, 0.8059, 0.2147, 0.04182, -0.6499, 0.1325, -0.6267, 0.2141, -0.6726, -0.2141, -0.6526, -0.2147, -0.5814, -0.06602, -0.562, -0.04173, -0.6569, -0.7733, 0.2141, -0.7711, 0.04173, -0.8184, 0.03535, -0.8184, 0.2141, -0.8184, 0.3928, -0.8184, 0.2141, -0.8585, 0.2141, -0.8585, 0.3863, 0.7841, 0.3246, 0.8571, 0.3246, 0.8571, 0.2212, 0.7841, 0.2212, -0.7841, -0.03406, -0.8571, -0.03406, -0.8571, 0.08535, -0.7841, 0.08535, -0.7841, 0.2212, -0.8571, 0.2212, -0.8571, 0.3246, -0.7841, 0.3246, -0.7841, 0.1178, -0.8571, 0.1178, -0.8571, 0.2212, -0.7841, 0.2212, 0.8571, 0.08535, 0.8571, -0.03406, 0.7841, -0.03406, 0.7841, 0.08535, 0.1178, -0.03406, 0.1178, 0.08535, 0.2212, 0.1451, 0.3246, 0.08535, 0.3246, -0.03406, 0.2212, -0.09377, 0.8571, 0.2212, 0.8571, 0.1178, 0.7841, 0.1178, 0.7841, 0.2212, -0.2212, -0.09377, -0.3246, -0.03406, -0.3246, 0.08535, -0.2212, 0.1451, -0.1178, 0.08535, -0.1178, -0.03406, 0.0, 0.0, 1.0, 0.0, 1.0, 1.0, 0.0, 1.0, 0.0, 0.0, 0.0, 1.0, 1.0, 1.0, 1.0, 0.0, 1.0, 1.0, 1.0, 0.0, 1.0, 0.0, 1.0, 1.0, 0.0, 0.0, 0.0, 1.0, 0.0, 1.0, 0.0, 0.0, 0.0, 1.0, 1.0, 1.0, 1.0, 1.0, 0.0, 1.0, 1.0, 0.0, 0.0, 0.0, 0.0, 0.0, 1.0, 0.0])
me_torus_001.materials.append(mat_wood)
me_torus_001.materials.append(mat_wheelpng)
me_torus_001.use_remesh_fix_poles = True
me_torus_001.use_remesh_preserve_attributes = False
me_torus_001.update()

# ---- objects
ob_gerobakmain = bpy.data.objects.new('GerobakMain', me_cube)
ob_wheel_r = bpy.data.objects.new('Wheel.R', me_torus)
ob_wheel_l = bpy.data.objects.new('Wheel.L', me_torus_001)

# ---- transforms, parenting, visibility, modifiers, constraints
ob_gerobakmain.location = (0.0, 0.0, 0.0)
ob_gerobakmain.lineart.crease_threshold = 0.0
_m = ob_gerobakmain.modifiers.new('Mirror', 'MIRROR')
_m.use_clip = True
ob_wheel_r.location = (0.8233, 0.2411, 5.998e-08)
_m = ob_wheel_r.modifiers.new('EdgeSplit', 'EDGE_SPLIT')
ob_wheel_l.location = (-0.8233, 0.2411, 5.998e-08)
_m = ob_wheel_l.modifiers.new('EdgeSplit', 'EDGE_SPLIT')

# ---- collection membership
col_collection.objects.link(ob_gerobakmain)
col_collection.objects.link(ob_wheel_r)
col_collection.objects.link(ob_wheel_l)

# ---- scene / render settings (as saved in the file)
scene.frame_start = 1; scene.frame_end = 250; scene.frame_set(1)
scene.render.engine = 'BLENDER_EEVEE_NEXT'
scene.cycles.use_denoising = False
scene.cycles.samples = 128
scene.cycles.sampling_pattern = 'TABULATED_SOBOL'
scene.cycles.use_adaptive_sampling = False
scene.cycles.use_light_tree = False
scene.view_settings.view_transform = 'Filmic'
bpy.context.view_layer.update()

# ---- added for rendering (the .blend has no active camera and no usable light): camera, sun
cam_auto = bpy.data.cameras.new('AutoCamera')
cam_auto.lens = 50.0
cam_auto.sensor_width = 36.0
cam_auto.clip_end = 1000.0
ob_auto_camera = bpy.data.objects.new('AutoCamera', cam_auto)
scene.collection.objects.link(ob_auto_camera)
ob_auto_camera.location = (5.44633, -6.41698, 5.72681)
ob_auto_camera.rotation_euler = (1.09748, -7.21219e-08, 0.694738)
scene.camera = ob_auto_camera
light_auto_sun = bpy.data.lights.new('AutoSun', 'SUN')
light_auto_sun.energy = 3.0
light_auto_sun.angle = 0.0523599
ob_auto_sun = bpy.data.objects.new('AutoSun', light_auto_sun)
scene.collection.objects.link(ob_auto_sun)
ob_auto_sun.rotation_euler = (0.872665, 0.174533, 0.523599)
bpy.context.view_layer.update()

